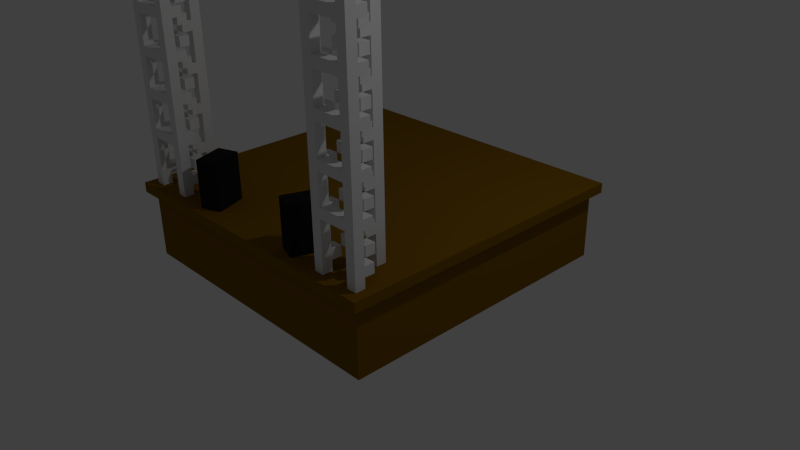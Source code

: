 # Source: VoxelStageFull.blend  (saved by Blender 2.76.0; exported with 4.5.12 LTS)
import bpy
from mathutils import Matrix  # noqa: F401  (used for matrix-valued properties, if any)

bpy.ops.wm.read_factory_settings(use_empty=True)
scene = bpy.context.scene
scene.name = 'Scene'

# ---- collections
col_collection_1 = bpy.data.collections.new('Collection 1'); scene.collection.children.link(col_collection_1)

# ---- materials (node trees are filled in below, after node groups)
mat_default = bpy.data.materials.new('Default')
mat_default.alpha_threshold = 0.0
mat_default.use_transparent_shadow = False
mat_default.roughness = 0.5
mat_default.line_color = (0.0, 0.0, 0.0, 1.0)
mat_stage_rigging = bpy.data.materials.new('Stage_Rigging')
mat_stage_rigging.alpha_threshold = 0.0
mat_stage_rigging.use_transparent_shadow = False
mat_stage_rigging.roughness = 0.5
mat_stage_floor = bpy.data.materials.new('Stage_Floor')
mat_stage_floor.alpha_threshold = 0.0
mat_stage_floor.use_transparent_shadow = False
mat_stage_floor.diffuse_color = (0.2203, 0.1086, 0.005015, 1.0)
mat_stage_floor.roughness = 0.5
mat_stage_amp = bpy.data.materials.new('Stage_Amp')
mat_stage_amp.alpha_threshold = 0.0
mat_stage_amp.use_transparent_shadow = False
mat_stage_amp.diffuse_color = (0.01341, 0.01341, 0.01341, 1.0)
mat_stage_amp.specular_color = (0.0, 0.0, 0.0)
mat_stage_amp.roughness = 0.5

# ---- material node trees

# ---- world
world_world = bpy.data.worlds.new('World'); scene.world = world_world
world_world.color = (0.05088, 0.05088, 0.05088)
world_world.use_sun_shadow = False
world_world.sun_shadow_jitter_overblur = 0.0
world_world.cycles.sampling_method = 'MANUAL'
world_world.cycles.sample_map_resolution = 256

# ---- cameras
cam_camera = bpy.data.cameras.new('Camera')
cam_camera.clip_end = 100.0
cam_camera.lens = 35.0
cam_camera.sensor_width = 32.0
cam_camera.sensor_height = 18.0
cam_camera.ortho_scale = 7.314
cam_camera.dof.focus_distance = 0.0
cam_camera.dof.aperture_fstop = 128.0

# ---- lights
light_lamp = bpy.data.lights.new('Lamp', 'POINT')
light_lamp.transmission_factor = 0.0
light_lamp.cutoff_distance = 30.0
light_lamp.energy = 100.0
light_lamp.shadow_buffer_clip_start = 1.001
light_lamp.shadow_soft_size = 0.1
light_lamp.shadow_maximum_resolution = 0.006
light_lamp.use_absolute_resolution = True
light_lamp.cycles.use_multiple_importance_sampling = False

# ---- meshes
me_cube = bpy.data.meshes.new('Cube')
me_cube.from_pydata([(-2.0, 1.0, 2.0), (-2.0, 1.0, -2.0), (-1.0, 1.0, 2.0), (-1.5, 1.0, 1.375), (-1.375, 1.0, 1.75), (-1.5, 1.0, 1.25), (-1.625, 1.0, 1.375), (-1.25, 1.0, 1.75), (-1.75, 1.0, 1.75), (-1.625, 1.0, 1.25), (-1.25, 1.0, 1.875), (-1.75, 1.0, 1.875), (-1.875, 1.0, 1.75), (-1.375, 1.0, 1.875), (-1.875, 1.0, 1.875), (-1.25, 1.125, 1.75), (-1.5, 1.437, 1.25), (-1.25, 1.25, 1.75), (-1.75, 1.125, 1.75), (-1.25, 1.125, 1.625), (-1.375, 1.125, 1.75), (-1.75, 1.125, 1.625), (-1.875, 1.125, 1.75), (-1.875, 1.125, 1.625), (-1.375, 1.125, 1.625), (-1.25, 1.25, 1.625), (-1.375, 1.25, 1.75), (-1.75, 1.25, 1.75), (-1.875, 1.25, 1.75), (-1.875, 1.25, 1.625), (-1.5, 1.25, 1.5), (-1.75, 1.25, 1.5), (-1.625, 1.25, 1.5), (-1.5, 1.25, 1.625), (-1.375, 1.25, 1.5), (-1.75, 1.25, 1.625), (-1.625, 1.25, 1.625), (-1.375, 1.25, 1.625), (-1.75, 1.375, 1.5), (-1.625, 1.375, 1.5), (-1.5, 1.375, 1.625), (-1.375, 1.375, 1.5), (-1.75, 1.375, 1.625), (-1.625, 1.375, 1.625), (-1.375, 1.375, 1.625), (-1.375, 1.5, 1.625), (-1.625, 1.5, 1.625), (-1.75, 1.5, 1.625), (-1.375, 1.5, 1.5), (-1.5, 1.5, 1.625), (-1.5, 1.5, 1.5), (-1.75, 1.5, 1.5), (-1.5, 1.5, 1.375), (-1.625, 1.5, 1.5), (-1.625, 1.5, 1.375), (-1.625, 1.375, 1.375), (-1.5, 1.375, 1.375), (-1.5, 1.375, 1.5), (-1.625, 1.437, 1.25), (-1.5, 1.625, 1.625), (-1.75, 1.625, 1.5), (-1.5, 1.625, 1.5), (-1.625, 1.625, 1.625), (-1.625, 1.625, 1.5), (-1.375, 1.625, 1.5), (-1.25, 1.625, 1.625), (-1.375, 1.625, 1.75), (-1.75, 1.625, 1.625), (-1.875, 1.625, 1.625), (-1.375, 1.625, 1.625), (-1.25, 1.75, 1.625), (-1.375, 1.75, 1.75), (-1.75, 1.75, 1.625), (-1.875, 1.75, 1.625), (-1.375, 1.75, 1.625), (-1.25, 1.625, 1.75), (-1.875, 1.625, 1.75), (-1.75, 1.625, 1.75), (-1.25, 1.688, 1.875), (-1.75, 1.625, 1.875), (-1.375, 1.625, 1.875), (-1.875, 1.688, 1.875), (-1.5, 1.937, 1.25), (-1.25, 1.75, 1.75), (-1.75, 1.75, 1.875), (-1.375, 1.75, 1.875), (-1.75, 1.75, 1.75), (-1.875, 1.75, 1.75), (-1.5, 1.75, 1.5), (-1.75, 1.75, 1.5), (-1.625, 1.75, 1.5), (-1.5, 1.75, 1.625), (-1.375, 1.75, 1.5), (-1.625, 1.75, 1.625), (-1.75, 1.875, 1.5), (-1.625, 1.875, 1.5), (-1.5, 1.875, 1.625), (-1.375, 1.875, 1.5), (-1.75, 1.875, 1.625), (-1.625, 1.875, 1.625), (-1.375, 1.875, 1.625), (-1.375, 2.0, 1.625), (-1.625, 2.0, 1.625), (-1.75, 2.0, 1.625), (-1.375, 2.0, 1.5), (-1.5, 2.0, 1.625), (-1.5, 2.0, 1.5), (-1.75, 2.0, 1.5), (-1.5, 2.0, 1.375), (-1.625, 2.0, 1.5), (-1.625, 2.0, 1.375), (-1.625, 1.875, 1.375), (-1.5, 1.875, 1.375), (-1.5, 1.875, 1.5), (-1.625, 1.937, 1.25), (-1.5, 2.125, 1.625), (-1.75, 2.125, 1.5), (-1.5, 2.125, 1.5), (-1.625, 2.125, 1.625), (-1.625, 2.125, 1.5), (-1.375, 2.125, 1.5), (-1.25, 2.125, 1.625), (-1.375, 2.125, 1.75), (-1.75, 2.125, 1.625), (-1.875, 2.125, 1.625), (-1.375, 2.125, 1.625), (-1.25, 2.25, 1.625), (-1.25, 2.25, 1.75), (-1.375, 2.25, 1.75), (-1.875, 2.25, 1.625), (-1.375, 2.25, 1.625), (-1.25, 2.125, 1.75), (-1.875, 2.125, 1.75), (-1.75, 2.125, 1.75), (-1.25, 2.188, 1.875), (-1.75, 2.125, 1.875), (-1.375, 2.125, 1.875), (-1.875, 2.188, 1.875), (-1.375, 2.25, 1.875), (-1.625, 2.438, 1.25), (-1.5, 2.438, 1.25), (-1.75, 2.25, 1.875), (-1.75, 2.25, 1.75), (-1.875, 2.25, 1.75), (-1.5, 2.25, 1.5), (-1.75, 2.25, 1.5), (-1.625, 2.25, 1.5), (-1.5, 2.25, 1.625), (-1.375, 2.25, 1.5), (-1.75, 2.25, 1.625), (-1.625, 2.25, 1.625), (-1.75, 2.375, 1.5), (-1.625, 2.375, 1.5), (-1.5, 2.375, 1.625), (-1.375, 2.375, 1.5), (-1.75, 2.375, 1.625), (-1.625, 2.375, 1.625), (-1.375, 2.375, 1.625), (-1.375, 2.5, 1.625), (-1.625, 2.5, 1.625), (-1.75, 2.5, 1.625), (-1.375, 2.5, 1.5), (-1.5, 2.5, 1.625), (-1.5, 2.5, 1.5), (-1.75, 2.5, 1.5), (-1.5, 2.5, 1.375), (-1.625, 2.5, 1.5), (-1.625, 2.5, 1.375), (-1.625, 2.375, 1.375), (-1.5, 2.375, 1.375), (-1.5, 2.375, 1.5), (-1.5, 2.625, 1.625), (-1.75, 2.625, 1.5), (-1.5, 2.625, 1.5), (-1.625, 2.625, 1.625), (-1.625, 2.625, 1.5), (-1.375, 2.625, 1.5), (-1.25, 2.625, 1.625), (-1.375, 2.625, 1.75), (-1.75, 2.625, 1.625), (-1.875, 2.625, 1.625), (-1.375, 2.625, 1.625), (-1.25, 2.75, 1.625), (-1.375, 2.75, 1.75), (-1.75, 2.75, 1.625), (-1.875, 2.75, 1.625), (-1.25, 2.625, 1.75), (-1.875, 2.625, 1.75), (-1.75, 2.625, 1.75), (-1.25, 2.688, 1.875), (-1.75, 2.625, 1.875), (-1.375, 2.625, 1.875), (-1.875, 2.688, 1.875), (-1.75, 2.75, 1.75), (-1.75, 2.75, 1.875), (-1.375, 2.75, 1.875), (-1.5, 2.937, 1.25), (-1.25, 2.75, 1.75), (-1.875, 2.75, 1.75), (-1.5, 2.75, 1.5), (-1.75, 2.75, 1.5), (-1.625, 2.75, 1.5), (-1.5, 2.75, 1.625), (-1.375, 2.75, 1.5), (-1.625, 2.75, 1.625), (-1.375, 2.75, 1.625), (-1.75, 2.875, 1.5), (-1.625, 2.875, 1.5), (-1.5, 2.875, 1.625), (-1.375, 2.875, 1.5), (-1.75, 2.875, 1.625), (-1.625, 2.875, 1.625), (-1.375, 2.875, 1.625), (-1.375, 3.0, 1.625), (-1.625, 3.0, 1.625), (-1.75, 3.0, 1.625), (-1.375, 3.0, 1.5), (-1.5, 3.0, 1.625), (-1.5, 3.0, 1.5), (-1.75, 3.0, 1.5), (-1.5, 3.0, 1.375), (-1.625, 3.0, 1.5), (-1.625, 3.0, 1.375), (-1.625, 2.875, 1.375), (-1.5, 2.875, 1.375), (-1.5, 2.875, 1.5), (-1.625, 2.937, 1.25), (-1.5, 3.125, 1.625), (-1.75, 3.125, 1.5), (-1.5, 3.125, 1.5), (-1.625, 3.125, 1.625), (-1.625, 3.125, 1.5), (-1.375, 3.125, 1.5), (-1.25, 3.125, 1.625), (-1.375, 3.125, 1.75), (-1.75, 3.125, 1.625), (-1.875, 3.125, 1.625), (-1.375, 3.125, 1.625), (-1.25, 3.25, 1.625), (-1.25, 3.25, 1.75), (-1.375, 3.25, 1.75), (-1.75, 3.25, 1.625), (-1.875, 3.25, 1.75), (-1.875, 3.25, 1.625), (-1.375, 3.25, 1.625), (-1.25, 3.125, 1.75), (-1.875, 3.125, 1.75), (-1.75, 3.125, 1.75), (-1.25, 3.188, 1.875), (-1.75, 3.125, 1.875), (-1.375, 3.125, 1.875), (-1.875, 3.188, 1.875), (-1.375, 3.25, 1.875), (-1.5, 3.437, 1.25), (-1.75, 3.25, 1.875), (-1.75, 3.25, 1.75), (-1.5, 3.25, 1.5), (-1.75, 3.25, 1.5), (-1.625, 3.25, 1.5), (-1.5, 3.25, 1.625), (-1.375, 3.25, 1.5), (-1.625, 3.25, 1.625), (-1.75, 3.375, 1.5), (-1.625, 3.375, 1.5), (-1.5, 3.375, 1.625), (-1.375, 3.375, 1.5), (-1.75, 3.375, 1.625), (-1.625, 3.375, 1.625), (-1.375, 3.375, 1.625), (-1.375, 3.5, 1.625), (-1.625, 3.5, 1.625), (-1.75, 3.5, 1.625), (-1.375, 3.5, 1.5), (-1.5, 3.5, 1.625), (-1.5, 3.5, 1.5), (-1.75, 3.5, 1.5), (-1.5, 3.5, 1.375), (-1.625, 3.5, 1.5), (-1.625, 3.5, 1.375), (-1.625, 3.375, 1.375), (-1.5, 3.375, 1.375), (-1.5, 3.375, 1.5), (-1.625, 3.437, 1.25), (-1.5, 3.625, 1.625), (-1.75, 3.625, 1.5), (-1.5, 3.625, 1.5), (-1.625, 3.625, 1.625), (-1.625, 3.625, 1.5), (-1.375, 3.625, 1.5), (-1.25, 3.625, 1.625), (-1.375, 3.625, 1.75), (-1.75, 3.625, 1.625), (-1.875, 3.625, 1.625), (-1.375, 3.625, 1.625), (-1.25, 3.75, 1.625), (-1.875, 3.75, 1.75), (-1.875, 3.75, 1.625), (-1.25, 3.625, 1.75), (-1.875, 3.625, 1.75), (-1.75, 3.625, 1.75), (-1.25, 3.688, 1.875), (-1.75, 3.625, 1.875), (-1.375, 3.625, 1.875), (-1.875, 3.688, 1.875), (-1.75, 3.75, 1.75), (-1.5, 3.937, 1.25), (-1.25, 3.75, 1.75), (-1.75, 3.75, 1.875), (-1.375, 3.75, 1.875), (-1.375, 3.75, 1.75), (-1.5, 3.75, 1.5), (-1.75, 3.75, 1.5), (-1.625, 3.75, 1.5), (-1.5, 3.75, 1.625), (-1.375, 3.75, 1.5), (-1.75, 3.75, 1.625), (-1.625, 3.75, 1.625), (-1.375, 3.75, 1.625), (-1.75, 3.875, 1.5), (-1.625, 3.875, 1.5), (-1.5, 3.875, 1.625), (-1.375, 3.875, 1.5), (-1.75, 3.875, 1.625), (-1.625, 3.875, 1.625), (-1.375, 3.875, 1.625), (-1.375, 4.0, 1.625), (-1.625, 4.0, 1.625), (-1.75, 4.0, 1.625), (-1.375, 4.0, 1.5), (-1.5, 4.0, 1.625), (-1.5, 4.0, 1.5), (-1.75, 4.0, 1.5), (-1.5, 4.0, 1.375), (-1.625, 4.0, 1.5), (-1.625, 4.0, 1.375), (-1.625, 3.875, 1.375), (-1.5, 3.875, 1.375), (-1.5, 3.875, 1.5), (-1.625, 3.937, 1.25), (-1.5, 4.125, 1.625), (-1.75, 4.125, 1.5), (-1.5, 4.125, 1.5), (-1.625, 4.125, 1.625), (-1.625, 4.125, 1.5), (-1.375, 4.125, 1.5), (-1.25, 4.125, 1.625), (-1.375, 4.125, 1.75), (-1.75, 4.125, 1.625), (-1.875, 4.125, 1.625), (-1.375, 4.125, 1.625), (-1.25, 4.25, 1.625), (-1.375, 4.25, 1.75), (-1.75, 4.25, 1.625), (-1.875, 4.25, 1.625), (-1.25, 4.125, 1.75), (-1.875, 4.125, 1.75), (-1.75, 4.125, 1.75), (-1.25, 4.188, 1.875), (-1.75, 4.125, 1.875), (-1.375, 4.125, 1.875), (-1.875, 4.188, 1.875), (-1.5, 4.438, 1.25), (-1.25, 4.25, 1.75), (-1.75, 4.25, 1.875), (-1.375, 4.25, 1.875), (-1.75, 4.25, 1.75), (-1.875, 4.25, 1.75), (-1.5, 4.25, 1.5), (-1.75, 4.25, 1.5), (-1.625, 4.25, 1.5), (-1.5, 4.25, 1.625), (-1.375, 4.25, 1.5), (-1.625, 4.25, 1.625), (-1.375, 4.25, 1.625), (-1.75, 4.375, 1.5), (-1.625, 4.375, 1.5), (-1.5, 4.375, 1.625), (-1.375, 4.375, 1.5), (-1.75, 4.375, 1.625), (-1.625, 4.375, 1.625), (-1.375, 4.375, 1.625), (-1.375, 4.5, 1.625), (-1.625, 4.5, 1.625), (-1.75, 4.5, 1.625), (-1.375, 4.5, 1.5), (-1.5, 4.5, 1.625), (-1.5, 4.5, 1.5), (-1.75, 4.5, 1.5), (-1.5, 4.5, 1.375), (-1.625, 4.5, 1.5), (-1.625, 4.5, 1.375), (-1.625, 4.375, 1.375), (-1.5, 4.375, 1.375), (-1.5, 4.375, 1.5), (-1.625, 4.438, 1.25), (-1.5, 4.625, 1.625), (-1.75, 4.625, 1.5), (-1.5, 4.625, 1.5), (-1.625, 4.625, 1.625), (-1.625, 4.625, 1.5), (-1.375, 4.625, 1.5), (-1.25, 4.625, 1.625), (-1.375, 4.625, 1.75), (-1.75, 4.625, 1.625), (-1.875, 4.625, 1.625), (-1.375, 4.625, 1.625), (-1.25, 4.75, 1.625), (-1.375, 4.75, 1.75), (-1.875, 4.75, 1.625), (-1.25, 4.625, 1.75), (-1.875, 4.625, 1.75), (-1.75, 4.625, 1.75), (-1.25, 4.687, 1.875), (-1.75, 4.625, 1.875), (-1.375, 4.625, 1.875), (-1.875, 4.687, 1.875), (-1.75, 4.75, 1.75), (-1.75, 4.75, 1.875), (-1.5, 4.938, 1.25), (-1.25, 4.75, 1.75), (-1.375, 4.75, 1.875), (-1.875, 4.75, 1.75), (-1.5, 4.75, 1.5), (-1.75, 4.75, 1.5), (-1.625, 4.75, 1.5), (-1.5, 4.75, 1.625), (-1.375, 4.75, 1.5), (-1.75, 4.75, 1.625), (-1.625, 4.75, 1.625), (-1.375, 4.75, 1.625), (-1.75, 4.875, 1.5), (-1.625, 4.875, 1.5), (-1.5, 4.875, 1.625), (-1.375, 4.875, 1.5), (-1.75, 4.875, 1.625), (-1.625, 4.875, 1.625), (-1.375, 4.875, 1.625), (-1.375, 5.0, 1.625), (-1.625, 5.0, 1.625), (-1.75, 5.0, 1.625), (-1.375, 5.0, 1.5), (-1.5, 5.0, 1.625), (-1.5, 5.0, 1.5), (-1.75, 5.0, 1.5), (-1.5, 5.0, 1.375), (-1.625, 5.0, 1.5), (-1.625, 5.0, 1.375), (-1.625, 4.875, 1.375), (-1.5, 4.875, 1.375), (-1.5, 4.875, 1.5), (-1.625, 4.938, 1.25), (-1.5, 5.125, 1.625), (-1.75, 5.125, 1.5), (-1.5, 5.125, 1.5), (-1.625, 5.125, 1.625), (-1.625, 5.125, 1.5), (-1.375, 5.125, 1.5), (-1.25, 5.125, 1.625), (-1.375, 5.125, 1.75), (-1.75, 5.125, 1.625), (-1.875, 5.125, 1.625), (-1.375, 5.125, 1.625), (-1.25, 5.25, 1.625), (-1.75, 5.25, 1.625), (-1.875, 5.25, 1.75), (-1.875, 5.25, 1.625), (-1.375, 5.25, 1.625), (-1.25, 5.125, 1.75), (-1.875, 5.125, 1.75), (-1.75, 5.125, 1.75), (-1.25, 5.188, 1.875), (-1.75, 5.125, 1.875), (-1.375, 5.125, 1.875), (-1.875, 5.188, 1.875), (-1.75, 5.25, 1.75), (-1.375, 5.25, 1.875), (-1.5, 5.438, 1.25), (-1.25, 5.25, 1.75), (-1.75, 5.25, 1.875), (-1.375, 5.25, 1.75), (-1.5, 5.25, 1.5), (-1.75, 5.25, 1.5), (-1.625, 5.25, 1.5), (-1.5, 5.25, 1.625), (-1.375, 5.25, 1.5), (-1.625, 5.25, 1.625), (-1.75, 5.375, 1.5), (-1.625, 5.375, 1.5), (-1.5, 5.375, 1.625), (-1.375, 5.375, 1.5), (-1.75, 5.375, 1.625), (-1.625, 5.375, 1.625), (-1.375, 5.375, 1.625), (-1.375, 5.5, 1.625), (-1.625, 5.5, 1.625), (-1.75, 5.5, 1.625), (-1.375, 5.5, 1.5), (-1.5, 5.5, 1.625), (-1.5, 5.5, 1.5), (-1.75, 5.5, 1.5), (-1.5, 5.5, 1.375), (-1.625, 5.5, 1.5), (-1.625, 5.5, 1.375), (-1.625, 5.375, 1.375), (-1.5, 5.375, 1.375), (-1.5, 5.375, 1.5), (-1.625, 5.438, 1.25), (-1.5, 5.625, 1.625), (-1.75, 5.625, 1.5), (-1.5, 5.625, 1.5), (-1.625, 5.625, 1.625), (-1.625, 5.625, 1.5), (-1.375, 5.625, 1.5), (-1.25, 5.625, 1.625), (-1.375, 5.625, 1.75), (-1.75, 5.625, 1.625), (-1.875, 5.625, 1.625), (-1.375, 5.625, 1.625), (-1.25, 5.75, 1.625), (-1.375, 5.75, 1.75), (-1.875, 5.75, 1.75), (-1.875, 5.75, 1.625), (-1.25, 5.625, 1.75), (-1.875, 5.625, 1.75), (-1.75, 5.625, 1.75), (-1.25, 5.687, 1.875), (-1.75, 5.625, 1.875), (-1.375, 5.625, 1.875), (-1.875, 5.687, 1.875), (-1.5, 5.938, 1.25), (-1.25, 5.75, 1.75), (-1.75, 5.75, 1.875), (-1.375, 5.75, 1.875), (-1.75, 5.75, 1.75), (-1.5, 5.75, 1.5), (-1.75, 5.75, 1.5), (-1.625, 5.75, 1.5), (-1.5, 5.75, 1.625), (-1.375, 5.75, 1.5), (-1.75, 5.75, 1.625), (-1.625, 5.75, 1.625), (-1.375, 5.75, 1.625), (-1.75, 5.875, 1.5), (-1.625, 5.875, 1.5), (-1.5, 5.875, 1.625), (-1.375, 5.875, 1.5), (-1.75, 5.875, 1.625), (-1.625, 5.875, 1.625), (-1.375, 5.875, 1.625), (-1.375, 6.0, 1.625), (-1.625, 6.0, 1.625), (-1.75, 6.0, 1.625), (-1.375, 6.0, 1.5), (-1.5, 6.0, 1.625), (-1.5, 6.0, 1.5), (-1.75, 6.0, 1.5), (-1.5, 6.0, 1.375), (-1.625, 6.0, 1.5), (-1.625, 6.0, 1.375), (-1.625, 5.875, 1.375), (-1.5, 5.875, 1.375), (-1.5, 5.875, 1.5), (-1.625, 5.938, 1.25), (-1.5, 6.125, 1.625), (-1.75, 6.125, 1.5), (-1.5, 6.125, 1.5), (-1.625, 6.125, 1.625), (-1.625, 6.125, 1.5), (-1.375, 6.125, 1.5), (-1.25, 6.125, 1.625), (-1.375, 6.125, 1.75), (-1.75, 6.125, 1.625), (-1.875, 6.125, 1.625), (-1.375, 6.125, 1.625), (-1.25, 6.25, 1.625), (-1.25, 6.25, 1.75), (-1.875, 6.25, 1.75), (-1.875, 6.25, 1.625), (-1.25, 6.125, 1.75), (-1.875, 6.125, 1.75), (-1.75, 6.125, 1.75), (-1.25, 6.188, 1.875), (-1.75, 6.125, 1.875), (-1.375, 6.125, 1.875), (-1.875, 6.188, 1.875), (-1.75, 6.25, 1.875), (-1.5, 6.438, 1.25), (-1.375, 6.25, 1.875), (-1.375, 6.25, 1.75), (-1.75, 6.25, 1.75), (-1.5, 6.25, 1.5), (-1.75, 6.25, 1.5), (-1.625, 6.25, 1.5), (-1.5, 6.25, 1.625), (-1.375, 6.25, 1.5), (-1.75, 6.25, 1.625), (-1.625, 6.25, 1.625), (-1.375, 6.25, 1.625), (-1.75, 6.375, 1.5), (-1.625, 6.375, 1.5), (-1.5, 6.375, 1.625), (-1.375, 6.375, 1.5), (-1.75, 6.375, 1.625), (-1.625, 6.375, 1.625), (-1.375, 6.375, 1.625), (-1.375, 6.5, 1.625), (-1.625, 6.5, 1.625), (-1.75, 6.5, 1.625), (-1.375, 6.5, 1.5), (-1.5, 6.5, 1.625), (-1.5, 6.5, 1.5), (-1.75, 6.5, 1.5), (-1.5, 6.5, 1.375), (-1.625, 6.5, 1.5), (-1.625, 6.5, 1.375), (-1.625, 6.375, 1.375), (-1.5, 6.375, 1.375), (-1.5, 6.375, 1.5), (-1.625, 6.438, 1.25), (-1.625, 6.625, 1.625), (-1.25, 6.625, 1.5), (-1.375, 6.625, 1.75), (-1.75, 6.625, 1.625), (-1.875, 6.625, 1.5), (-1.25, 6.75, 1.5), (-1.25, 6.75, 1.75), (-1.875, 6.75, 1.875), (-1.875, 6.75, 1.5), (-1.375, 6.75, 1.5), (-1.25, 6.625, 1.75), (-1.875, 6.625, 1.75), (-1.75, 6.625, 1.75), (-1.25, 6.625, 1.875), (-1.75, 6.625, 1.875), (-1.375, 6.625, 1.875), (-1.875, 6.625, 1.875), (-1.25, 6.75, 1.875), (-1.625, 6.625, 1.25), (-1.5, 6.625, 1.25), (-1.375, 6.75, 1.75), (-1.75, 6.75, 1.5), (-1.625, 6.625, 1.5), (-1.75, 6.75, 1.625), (-1.625, 6.75, 1.25), (-1.5, 6.75, 1.25), (-1.5, 6.625, 1.625), (-1.375, 6.625, 1.625), (-1.5, 6.75, 1.5), (-1.5, 6.75, 1.375), (-1.75, 6.75, 1.375), (-1.625, 6.75, 1.375), (-1.375, 6.75, 1.375), (-1.5, 6.625, 1.375), (-1.5, 6.625, 1.5), (-1.75, 6.625, 1.375), (-1.75, 6.625, 1.5), (-1.375, 6.625, 1.5), (-1.625, 6.625, 1.375), (-1.375, 6.625, 1.375), (-1.75, 6.75, 1.25), (-1.75, 6.625, 1.25), (-1.625, 6.625, 1.75), (-1.625, 6.625, 1.875), (-1.375, 7.25, 1.5), (-1.5, 6.625, 1.75), (-1.5, 6.625, 1.875), (-1.625, 6.875, 1.25), (-1.625, 6.75, 1.875), (-1.625, 6.875, 1.875), (-1.5, 6.875, 1.25), (-1.5, 6.75, 1.75), (-1.5, 6.75, 1.875), (-1.5, 6.875, 1.875), (-1.5, 7.0, 1.75), (-1.5, 7.0, 1.375), (-1.5, 6.875, 1.75), (-1.5, 6.875, 1.375), (-1.375, 7.0, 1.75), (-1.375, 7.0, 1.625), (-1.375, 6.875, 1.5), (-1.375, 7.0, 1.375), (-1.375, 6.875, 1.75), (-1.375, 6.875, 1.625), (-1.375, 6.875, 1.375), (-1.25, 6.875, 1.375), (-1.25, 6.875, 1.625), (-1.25, 6.875, 1.75), (-1.25, 7.0, 1.375), (-1.25, 6.875, 1.5), (-1.25, 7.0, 1.5), (-1.25, 7.0, 1.75), (-1.25, 7.125, 1.5), (-1.25, 7.0, 1.625), (-1.25, 7.125, 1.625), (-1.375, 7.125, 1.625), (-1.375, 7.125, 1.5), (-1.375, 7.0, 1.5), (-1.375, 7.25, 1.625), (-1.125, 6.875, 1.5), (-1.125, 7.0, 1.75), (-1.125, 7.0, 1.5), (-1.125, 6.875, 1.625), (-1.125, 7.0, 1.625), (-1.125, 7.0, 1.375), (-1.125, 6.875, 1.25), (-1.125, 6.75, 1.375), (-1.125, 6.875, 1.75), (-1.125, 6.875, 1.875), (-1.125, 6.875, 1.375), (-1.0, 6.875, 1.25), (-1.0, 6.75, 1.375), (-1.0, 6.875, 1.75), (-1.0, 6.875, 1.875), (-1.0, 6.875, 1.375), (-1.125, 6.75, 1.25), (-1.125, 6.75, 1.875), (-1.125, 6.75, 1.75), (-1.062, 6.625, 1.25), (-1.125, 6.625, 1.75), (-1.125, 6.625, 1.375), (-1.062, 6.625, 1.875), (-0.8125, 7.25, 1.625), (-0.8125, 7.25, 1.5), (-0.875, 7.125, 1.5), (-0.875, 7.125, 1.625), (-1.5, 7.125, 1.5), (-1.5, 7.125, 1.625), (-1.0, 6.75, 1.25), (-1.0, 6.625, 1.75), (-1.0, 6.625, 1.375), (-1.0, 6.75, 1.75), (-1.0, 6.75, 1.875), (-1.0, 7.0, 1.5), (-1.0, 7.0, 1.75), (-1.0, 7.0, 1.625), (-1.0, 6.875, 1.5), (-1.0, 7.0, 1.375), (-1.0, 6.875, 1.625), (-0.875, 7.0, 1.75), (-0.875, 7.0, 1.625), (-0.875, 6.875, 1.5), (-0.875, 7.0, 1.375), (-0.875, 6.875, 1.75), (-0.875, 6.875, 1.625), (-0.875, 6.875, 1.375), (-0.75, 6.875, 1.375), (-0.75, 6.875, 1.625), (-0.75, 6.875, 1.75), (-0.75, 7.0, 1.375), (-0.75, 6.875, 1.5), (-0.75, 7.0, 1.5), (-0.75, 7.0, 1.75), (-0.75, 7.125, 1.5), (-0.75, 7.0, 1.625), (-0.75, 7.125, 1.625), (-0.875, 7.0, 1.5), (-0.625, 6.875, 1.5), (-0.625, 7.0, 1.75), (-0.625, 7.0, 1.5), (-0.625, 6.875, 1.625), (-0.625, 7.0, 1.625), (-0.625, 7.0, 1.375), (-0.625, 6.875, 1.25), (-0.625, 6.75, 1.375), (-0.625, 6.875, 1.75), (-0.625, 6.875, 1.875), (-0.625, 6.875, 1.375), (-0.5, 6.875, 1.25), (-0.5, 6.75, 1.25), (-0.5, 6.75, 1.375), (-0.5, 6.875, 1.875), (-0.5, 6.875, 1.375), (-0.625, 6.75, 1.25), (-0.625, 6.75, 1.875), (-0.625, 6.75, 1.75), (-0.5625, 6.625, 1.25), (-0.625, 6.625, 1.75), (-0.625, 6.625, 1.375), (-0.5625, 6.625, 1.875), (-0.5, 6.625, 1.375), (-0.3125, 7.25, 1.5), (-0.5, 6.625, 1.75), (-0.5, 6.75, 1.75), (-0.5, 6.75, 1.875), (-0.5, 7.0, 1.5), (-0.5, 7.0, 1.75), (-0.5, 7.0, 1.625), (-0.5, 6.875, 1.5), (-0.5, 7.0, 1.375), (-0.5, 6.875, 1.75), (-0.5, 6.875, 1.625), (-0.375, 7.0, 1.75), (-0.375, 7.0, 1.625), (-0.375, 6.875, 1.5), (-0.375, 7.0, 1.375), (-0.375, 6.875, 1.75), (-0.375, 6.875, 1.625), (-0.375, 6.875, 1.375), (-0.25, 6.875, 1.375), (-0.25, 6.875, 1.625), (-0.25, 6.875, 1.75), (-0.25, 7.0, 1.375), (-0.25, 6.875, 1.5), (-0.25, 7.0, 1.5), (-0.25, 7.0, 1.75), (-0.25, 7.125, 1.5), (-0.25, 7.0, 1.625), (-0.25, 7.125, 1.625), (-0.375, 7.125, 1.625), (-0.375, 7.125, 1.5), (-0.375, 7.0, 1.5), (-0.3125, 7.25, 1.625), (-0.125, 6.875, 1.5), (-0.125, 7.0, 1.75), (-0.125, 7.0, 1.5), (-0.125, 6.875, 1.625), (-0.125, 7.0, 1.625), (-0.125, 7.0, 1.375), (-0.125, 6.875, 1.25), (-0.125, 6.75, 1.375), (-0.125, 6.875, 1.75), (-0.125, 6.875, 1.875), (-0.125, 6.875, 1.375), (6.457e-06, 6.875, 1.25), (6.457e-06, 6.75, 1.375), (6.457e-06, 6.875, 1.75), (6.457e-06, 6.875, 1.875), (-0.125, 6.75, 1.25), (-0.125, 6.75, 1.875), (-0.125, 6.75, 1.75), (6.457e-06, 6.625, 1.25), (-0.125, 6.625, 1.75), (-0.125, 6.625, 1.375), (6.457e-06, 6.625, 1.875), (-0.03077, 6.75, 1.75), (6.457e-06, 6.625, 1.75), (6.457e-06, 6.625, 1.375), (6.457e-06, 7.25, 1.5), (6.457e-06, 6.75, 1.25), (6.457e-06, 6.75, 1.875), (6.457e-06, 6.875, 1.375), (6.457e-06, 7.125, 1.625), (6.457e-06, 7.125, 1.5), (6.457e-06, 7.25, 1.625), (-1.75, 6.75, 1.75), (-1.625, 6.75, 1.75), (-1.625, 6.75, 1.625), (-1.75, 6.875, 1.625), (-1.75, 6.875, 1.75), (-1.625, 6.875, 1.75), (-1.625, 6.875, 1.625), (-1.5, 6.875, 1.625), (-1.5, 6.875, 1.5), (-1.625, 7.0, 1.625), (-1.5, 7.0, 1.625), (-1.625, 7.0, 1.5), (-1.5, 7.0, 1.5), (-1.75, 6.875, 1.5), (-1.625, 6.875, 1.5), (-1.75, 6.875, 1.375), (-1.625, 6.875, 1.375), (-2.0, 0.8731, -2.0), (-2.0, 0.8731, 2.0), (-1.9, -7.153e-07, -1.9), (-1.9, 1.192e-06, 1.9), (-1.9, 0.8731, -1.9), (-1.9, 0.8731, 1.9), (-0.9996, 1.0, 1.501), (-0.8566, 1.6, 1.894), (-0.8566, 1.0, 1.894), (-0.9996, 1.6, 1.501), (-0.5975, 1.0, 1.8), (-0.5975, 1.6, 1.8), (-0.7404, 1.0, 1.407), (-0.7404, 1.6, 1.407), (2.0, 1.0, 2.0), (2.0, 1.0, -2.0), (6.457e-06, 1.0, -2.0), (6.457e-06, 1.0, 2.0), (6.457e-06, -7.153e-07, -1.9), (1.0, 1.0, 2.0), (1.5, 1.0, 1.375), (1.375, 1.0, 1.75), (1.5, 1.0, 1.25), (1.625, 1.0, 1.375), (1.25, 1.0, 1.75), (1.75, 1.0, 1.75), (1.625, 1.0, 1.25), (1.25, 1.0, 1.875), (1.75, 1.0, 1.875), (1.875, 1.0, 1.75), (1.375, 1.0, 1.875), (1.875, 1.0, 1.875), (1.25, 1.125, 1.75), (1.5, 1.437, 1.25), (1.25, 1.25, 1.75), (1.75, 1.125, 1.75), (1.25, 1.125, 1.625), (1.375, 1.125, 1.75), (1.75, 1.125, 1.625), (1.875, 1.125, 1.75), (1.875, 1.125, 1.625), (1.375, 1.125, 1.625), (1.25, 1.25, 1.625), (1.375, 1.25, 1.75), (1.75, 1.25, 1.75), (1.875, 1.25, 1.75), (1.875, 1.25, 1.625), (1.5, 1.25, 1.5), (1.75, 1.25, 1.5), (1.625, 1.25, 1.5), (1.5, 1.25, 1.625), (1.375, 1.25, 1.5), (1.75, 1.25, 1.625), (1.625, 1.25, 1.625), (1.375, 1.25, 1.625), (1.75, 1.375, 1.5), (1.625, 1.375, 1.5), (1.5, 1.375, 1.625), (1.375, 1.375, 1.5), (1.75, 1.375, 1.625), (1.625, 1.375, 1.625), (1.375, 1.375, 1.625), (1.375, 1.5, 1.625), (1.625, 1.5, 1.625), (1.75, 1.5, 1.625), (1.375, 1.5, 1.5), (1.5, 1.5, 1.625), (1.5, 1.5, 1.5), (1.75, 1.5, 1.5), (1.5, 1.5, 1.375), (1.625, 1.5, 1.5), (1.625, 1.5, 1.375), (1.625, 1.375, 1.375), (1.5, 1.375, 1.375), (1.5, 1.375, 1.5), (1.625, 1.437, 1.25), (1.5, 1.625, 1.625), (1.75, 1.625, 1.5), (1.5, 1.625, 1.5), (1.625, 1.625, 1.625), (1.625, 1.625, 1.5), (1.375, 1.625, 1.5), (1.25, 1.625, 1.625), (1.375, 1.625, 1.75), (1.75, 1.625, 1.625), (1.875, 1.625, 1.625), (1.375, 1.625, 1.625), (1.25, 1.75, 1.625), (1.375, 1.75, 1.75), (1.75, 1.75, 1.625), (1.875, 1.75, 1.625), (1.375, 1.75, 1.625), (1.25, 1.625, 1.75), (1.875, 1.625, 1.75), (1.75, 1.625, 1.75), (1.25, 1.688, 1.875), (1.75, 1.625, 1.875), (1.375, 1.625, 1.875), (1.875, 1.688, 1.875), (1.5, 1.937, 1.25), (1.25, 1.75, 1.75), (1.75, 1.75, 1.875), (1.375, 1.75, 1.875), (1.75, 1.75, 1.75), (1.875, 1.75, 1.75), (1.5, 1.75, 1.5), (1.75, 1.75, 1.5), (1.625, 1.75, 1.5), (1.5, 1.75, 1.625), (1.375, 1.75, 1.5), (1.625, 1.75, 1.625), (1.75, 1.875, 1.5), (1.625, 1.875, 1.5), (1.5, 1.875, 1.625), (1.375, 1.875, 1.5), (1.75, 1.875, 1.625), (1.625, 1.875, 1.625), (1.375, 1.875, 1.625), (1.375, 2.0, 1.625), (1.625, 2.0, 1.625), (1.75, 2.0, 1.625), (1.375, 2.0, 1.5), (1.5, 2.0, 1.625), (1.5, 2.0, 1.5), (1.75, 2.0, 1.5), (1.5, 2.0, 1.375), (1.625, 2.0, 1.5), (1.625, 2.0, 1.375), (1.625, 1.875, 1.375), (1.5, 1.875, 1.375), (1.5, 1.875, 1.5), (1.625, 1.937, 1.25), (1.5, 2.125, 1.625), (1.75, 2.125, 1.5), (1.5, 2.125, 1.5), (1.625, 2.125, 1.625), (1.625, 2.125, 1.5), (1.375, 2.125, 1.5), (1.25, 2.125, 1.625), (1.375, 2.125, 1.75), (1.75, 2.125, 1.625), (1.875, 2.125, 1.625), (1.375, 2.125, 1.625), (1.25, 2.25, 1.625), (1.25, 2.25, 1.75), (1.375, 2.25, 1.75), (1.875, 2.25, 1.625), (1.375, 2.25, 1.625), (1.25, 2.125, 1.75), (1.875, 2.125, 1.75), (1.75, 2.125, 1.75), (1.25, 2.188, 1.875), (1.75, 2.125, 1.875), (1.375, 2.125, 1.875), (1.875, 2.188, 1.875), (1.375, 2.25, 1.875), (1.625, 2.438, 1.25), (1.5, 2.438, 1.25), (1.75, 2.25, 1.875), (1.75, 2.25, 1.75), (1.875, 2.25, 1.75), (1.5, 2.25, 1.5), (1.75, 2.25, 1.5), (1.625, 2.25, 1.5), (1.5, 2.25, 1.625), (1.375, 2.25, 1.5), (1.75, 2.25, 1.625), (1.625, 2.25, 1.625), (1.75, 2.375, 1.5), (1.625, 2.375, 1.5), (1.5, 2.375, 1.625), (1.375, 2.375, 1.5), (1.75, 2.375, 1.625), (1.625, 2.375, 1.625), (1.375, 2.375, 1.625), (1.375, 2.5, 1.625), (1.625, 2.5, 1.625), (1.75, 2.5, 1.625), (1.375, 2.5, 1.5), (1.5, 2.5, 1.625), (1.5, 2.5, 1.5), (1.75, 2.5, 1.5), (1.5, 2.5, 1.375), (1.625, 2.5, 1.5), (1.625, 2.5, 1.375), (1.625, 2.375, 1.375), (1.5, 2.375, 1.375), (1.5, 2.375, 1.5), (1.5, 2.625, 1.625), (1.75, 2.625, 1.5), (1.5, 2.625, 1.5), (1.625, 2.625, 1.625), (1.625, 2.625, 1.5), (1.375, 2.625, 1.5), (1.25, 2.625, 1.625), (1.375, 2.625, 1.75), (1.75, 2.625, 1.625), (1.875, 2.625, 1.625), (1.375, 2.625, 1.625), (1.25, 2.75, 1.625), (1.375, 2.75, 1.75), (1.75, 2.75, 1.625), (1.875, 2.75, 1.625), (1.25, 2.625, 1.75), (1.875, 2.625, 1.75), (1.75, 2.625, 1.75), (1.25, 2.688, 1.875), (1.75, 2.625, 1.875), (1.375, 2.625, 1.875), (1.875, 2.688, 1.875), (1.75, 2.75, 1.75), (1.75, 2.75, 1.875), (1.375, 2.75, 1.875), (1.5, 2.937, 1.25), (1.25, 2.75, 1.75), (1.875, 2.75, 1.75), (1.5, 2.75, 1.5), (1.75, 2.75, 1.5), (1.625, 2.75, 1.5), (1.5, 2.75, 1.625), (1.375, 2.75, 1.5), (1.625, 2.75, 1.625), (1.375, 2.75, 1.625), (1.75, 2.875, 1.5), (1.625, 2.875, 1.5), (1.5, 2.875, 1.625), (1.375, 2.875, 1.5), (1.75, 2.875, 1.625), (1.625, 2.875, 1.625), (1.375, 2.875, 1.625), (1.375, 3.0, 1.625), (1.625, 3.0, 1.625), (1.75, 3.0, 1.625), (1.375, 3.0, 1.5), (1.5, 3.0, 1.625), (1.5, 3.0, 1.5), (1.75, 3.0, 1.5), (1.5, 3.0, 1.375), (1.625, 3.0, 1.5), (1.625, 3.0, 1.375), (1.625, 2.875, 1.375), (1.5, 2.875, 1.375), (1.5, 2.875, 1.5), (1.625, 2.937, 1.25), (1.5, 3.125, 1.625), (1.75, 3.125, 1.5), (1.5, 3.125, 1.5), (1.625, 3.125, 1.625), (1.625, 3.125, 1.5), (1.375, 3.125, 1.5), (1.25, 3.125, 1.625), (1.375, 3.125, 1.75), (1.75, 3.125, 1.625), (1.875, 3.125, 1.625), (1.375, 3.125, 1.625), (1.25, 3.25, 1.625), (1.25, 3.25, 1.75), (1.375, 3.25, 1.75), (1.75, 3.25, 1.625), (1.875, 3.25, 1.75), (1.875, 3.25, 1.625), (1.375, 3.25, 1.625), (1.25, 3.125, 1.75), (1.875, 3.125, 1.75), (1.75, 3.125, 1.75), (1.25, 3.188, 1.875), (1.75, 3.125, 1.875), (1.375, 3.125, 1.875), (1.875, 3.188, 1.875), (1.375, 3.25, 1.875), (1.5, 3.437, 1.25), (1.75, 3.25, 1.875), (1.75, 3.25, 1.75), (1.5, 3.25, 1.5), (1.75, 3.25, 1.5), (1.625, 3.25, 1.5), (1.5, 3.25, 1.625), (1.375, 3.25, 1.5), (1.625, 3.25, 1.625), (1.75, 3.375, 1.5), (1.625, 3.375, 1.5), (1.5, 3.375, 1.625), (1.375, 3.375, 1.5), (1.75, 3.375, 1.625), (1.625, 3.375, 1.625), (1.375, 3.375, 1.625), (1.375, 3.5, 1.625), (1.625, 3.5, 1.625), (1.75, 3.5, 1.625), (1.375, 3.5, 1.5), (1.5, 3.5, 1.625), (1.5, 3.5, 1.5), (1.75, 3.5, 1.5), (1.5, 3.5, 1.375), (1.625, 3.5, 1.5), (1.625, 3.5, 1.375), (1.625, 3.375, 1.375), (1.5, 3.375, 1.375), (1.5, 3.375, 1.5), (1.625, 3.437, 1.25), (1.5, 3.625, 1.625), (1.75, 3.625, 1.5), (1.5, 3.625, 1.5), (1.625, 3.625, 1.625), (1.625, 3.625, 1.5), (1.375, 3.625, 1.5), (1.25, 3.625, 1.625), (1.375, 3.625, 1.75), (1.75, 3.625, 1.625), (1.875, 3.625, 1.625), (1.375, 3.625, 1.625), (1.25, 3.75, 1.625), (1.875, 3.75, 1.75), (1.875, 3.75, 1.625), (1.25, 3.625, 1.75), (1.875, 3.625, 1.75), (1.75, 3.625, 1.75), (1.25, 3.688, 1.875), (1.75, 3.625, 1.875), (1.375, 3.625, 1.875), (1.875, 3.688, 1.875), (1.75, 3.75, 1.75), (1.5, 3.937, 1.25), (1.25, 3.75, 1.75), (1.75, 3.75, 1.875), (1.375, 3.75, 1.875), (1.375, 3.75, 1.75), (1.5, 3.75, 1.5), (1.75, 3.75, 1.5), (1.625, 3.75, 1.5), (1.5, 3.75, 1.625), (1.375, 3.75, 1.5), (1.75, 3.75, 1.625), (1.625, 3.75, 1.625), (1.375, 3.75, 1.625), (1.75, 3.875, 1.5), (1.625, 3.875, 1.5), (1.5, 3.875, 1.625), (1.375, 3.875, 1.5), (1.75, 3.875, 1.625), (1.625, 3.875, 1.625), (1.375, 3.875, 1.625), (1.375, 4.0, 1.625), (1.625, 4.0, 1.625), (1.75, 4.0, 1.625), (1.375, 4.0, 1.5), (1.5, 4.0, 1.625), (1.5, 4.0, 1.5), (1.75, 4.0, 1.5), (1.5, 4.0, 1.375), (1.625, 4.0, 1.5), (1.625, 4.0, 1.375), (1.625, 3.875, 1.375), (1.5, 3.875, 1.375), (1.5, 3.875, 1.5), (1.625, 3.937, 1.25), (1.5, 4.125, 1.625), (1.75, 4.125, 1.5), (1.5, 4.125, 1.5), (1.625, 4.125, 1.625), (1.625, 4.125, 1.5), (1.375, 4.125, 1.5), (1.25, 4.125, 1.625), (1.375, 4.125, 1.75), (1.75, 4.125, 1.625), (1.875, 4.125, 1.625), (1.375, 4.125, 1.625), (1.25, 4.25, 1.625), (1.375, 4.25, 1.75), (1.75, 4.25, 1.625), (1.875, 4.25, 1.625), (1.25, 4.125, 1.75), (1.875, 4.125, 1.75), (1.75, 4.125, 1.75), (1.25, 4.188, 1.875), (1.75, 4.125, 1.875), (1.375, 4.125, 1.875), (1.875, 4.188, 1.875), (1.5, 4.438, 1.25), (1.25, 4.25, 1.75), (1.75, 4.25, 1.875), (1.375, 4.25, 1.875), (1.75, 4.25, 1.75), (1.875, 4.25, 1.75), (1.5, 4.25, 1.5), (1.75, 4.25, 1.5), (1.625, 4.25, 1.5), (1.5, 4.25, 1.625), (1.375, 4.25, 1.5), (1.625, 4.25, 1.625), (1.375, 4.25, 1.625), (1.75, 4.375, 1.5), (1.625, 4.375, 1.5), (1.5, 4.375, 1.625), (1.375, 4.375, 1.5), (1.75, 4.375, 1.625), (1.625, 4.375, 1.625), (1.375, 4.375, 1.625), (1.375, 4.5, 1.625), (1.625, 4.5, 1.625), (1.75, 4.5, 1.625), (1.375, 4.5, 1.5), (1.5, 4.5, 1.625), (1.5, 4.5, 1.5), (1.75, 4.5, 1.5), (1.5, 4.5, 1.375), (1.625, 4.5, 1.5), (1.625, 4.5, 1.375), (1.625, 4.375, 1.375), (1.5, 4.375, 1.375), (1.5, 4.375, 1.5), (1.625, 4.438, 1.25), (1.5, 4.625, 1.625), (1.75, 4.625, 1.5), (1.5, 4.625, 1.5), (1.625, 4.625, 1.625), (1.625, 4.625, 1.5), (1.375, 4.625, 1.5), (1.25, 4.625, 1.625), (1.375, 4.625, 1.75), (1.75, 4.625, 1.625), (1.875, 4.625, 1.625), (1.375, 4.625, 1.625), (1.25, 4.75, 1.625), (1.375, 4.75, 1.75), (1.875, 4.75, 1.625), (1.25, 4.625, 1.75), (1.875, 4.625, 1.75), (1.75, 4.625, 1.75), (1.25, 4.687, 1.875), (1.75, 4.625, 1.875), (1.375, 4.625, 1.875), (1.875, 4.687, 1.875), (1.75, 4.75, 1.75), (1.75, 4.75, 1.875), (1.5, 4.938, 1.25), (1.25, 4.75, 1.75), (1.375, 4.75, 1.875), (1.875, 4.75, 1.75), (1.5, 4.75, 1.5), (1.75, 4.75, 1.5), (1.625, 4.75, 1.5), (1.5, 4.75, 1.625), (1.375, 4.75, 1.5), (1.75, 4.75, 1.625), (1.625, 4.75, 1.625), (1.375, 4.75, 1.625), (1.75, 4.875, 1.5), (1.625, 4.875, 1.5), (1.5, 4.875, 1.625), (1.375, 4.875, 1.5), (1.75, 4.875, 1.625), (1.625, 4.875, 1.625), (1.375, 4.875, 1.625), (1.375, 5.0, 1.625), (1.625, 5.0, 1.625), (1.75, 5.0, 1.625), (1.375, 5.0, 1.5), (1.5, 5.0, 1.625), (1.5, 5.0, 1.5), (1.75, 5.0, 1.5), (1.5, 5.0, 1.375), (1.625, 5.0, 1.5), (1.625, 5.0, 1.375), (1.625, 4.875, 1.375), (1.5, 4.875, 1.375), (1.5, 4.875, 1.5), (1.625, 4.938, 1.25), (1.5, 5.125, 1.625), (1.75, 5.125, 1.5), (1.5, 5.125, 1.5), (1.625, 5.125, 1.625), (1.625, 5.125, 1.5), (1.375, 5.125, 1.5), (1.25, 5.125, 1.625), (1.375, 5.125, 1.75), (1.75, 5.125, 1.625), (1.875, 5.125, 1.625), (1.375, 5.125, 1.625), (1.25, 5.25, 1.625), (1.75, 5.25, 1.625), (1.875, 5.25, 1.75), (1.875, 5.25, 1.625), (1.375, 5.25, 1.625), (1.25, 5.125, 1.75), (1.875, 5.125, 1.75), (1.75, 5.125, 1.75), (1.25, 5.188, 1.875), (1.75, 5.125, 1.875), (1.375, 5.125, 1.875), (1.875, 5.188, 1.875), (1.75, 5.25, 1.75), (1.375, 5.25, 1.875), (1.5, 5.438, 1.25), (1.25, 5.25, 1.75), (1.75, 5.25, 1.875), (1.375, 5.25, 1.75), (1.5, 5.25, 1.5), (1.75, 5.25, 1.5), (1.625, 5.25, 1.5), (1.5, 5.25, 1.625), (1.375, 5.25, 1.5), (1.625, 5.25, 1.625), (1.75, 5.375, 1.5), (1.625, 5.375, 1.5), (1.5, 5.375, 1.625), (1.375, 5.375, 1.5), (1.75, 5.375, 1.625), (1.625, 5.375, 1.625), (1.375, 5.375, 1.625), (1.375, 5.5, 1.625), (1.625, 5.5, 1.625), (1.75, 5.5, 1.625), (1.375, 5.5, 1.5), (1.5, 5.5, 1.625), (1.5, 5.5, 1.5), (1.75, 5.5, 1.5), (1.5, 5.5, 1.375), (1.625, 5.5, 1.5), (1.625, 5.5, 1.375), (1.625, 5.375, 1.375), (1.5, 5.375, 1.375), (1.5, 5.375, 1.5), (1.625, 5.438, 1.25), (1.5, 5.625, 1.625), (1.75, 5.625, 1.5), (1.5, 5.625, 1.5), (1.625, 5.625, 1.625), (1.625, 5.625, 1.5), (1.375, 5.625, 1.5), (1.25, 5.625, 1.625), (1.375, 5.625, 1.75), (1.75, 5.625, 1.625), (1.875, 5.625, 1.625), (1.375, 5.625, 1.625), (1.25, 5.75, 1.625), (1.375, 5.75, 1.75), (1.875, 5.75, 1.75), (1.875, 5.75, 1.625), (1.25, 5.625, 1.75), (1.875, 5.625, 1.75), (1.75, 5.625, 1.75), (1.25, 5.687, 1.875), (1.75, 5.625, 1.875), (1.375, 5.625, 1.875), (1.875, 5.687, 1.875), (1.5, 5.938, 1.25), (1.25, 5.75, 1.75), (1.75, 5.75, 1.875), (1.375, 5.75, 1.875), (1.75, 5.75, 1.75), (1.5, 5.75, 1.5), (1.75, 5.75, 1.5), (1.625, 5.75, 1.5), (1.5, 5.75, 1.625), (1.375, 5.75, 1.5), (1.75, 5.75, 1.625), (1.625, 5.75, 1.625), (1.375, 5.75, 1.625), (1.75, 5.875, 1.5), (1.625, 5.875, 1.5), (1.5, 5.875, 1.625), (1.375, 5.875, 1.5), (1.75, 5.875, 1.625), (1.625, 5.875, 1.625), (1.375, 5.875, 1.625), (1.375, 6.0, 1.625), (1.625, 6.0, 1.625), (1.75, 6.0, 1.625), (1.375, 6.0, 1.5), (1.5, 6.0, 1.625), (1.5, 6.0, 1.5), (1.75, 6.0, 1.5), (1.5, 6.0, 1.375), (1.625, 6.0, 1.5), (1.625, 6.0, 1.375), (1.625, 5.875, 1.375), (1.5, 5.875, 1.375), (1.5, 5.875, 1.5), (1.625, 5.938, 1.25), (1.5, 6.125, 1.625), (1.75, 6.125, 1.5), (1.5, 6.125, 1.5), (1.625, 6.125, 1.625), (1.625, 6.125, 1.5), (1.375, 6.125, 1.5), (1.25, 6.125, 1.625), (1.375, 6.125, 1.75), (1.75, 6.125, 1.625), (1.875, 6.125, 1.625), (1.375, 6.125, 1.625), (1.25, 6.25, 1.625), (1.25, 6.25, 1.75), (1.875, 6.25, 1.75), (1.875, 6.25, 1.625), (1.25, 6.125, 1.75), (1.875, 6.125, 1.75), (1.75, 6.125, 1.75), (1.25, 6.188, 1.875), (1.75, 6.125, 1.875), (1.375, 6.125, 1.875), (1.875, 6.188, 1.875), (1.75, 6.25, 1.875), (1.5, 6.438, 1.25), (1.375, 6.25, 1.875), (1.375, 6.25, 1.75), (1.75, 6.25, 1.75), (1.5, 6.25, 1.5), (1.75, 6.25, 1.5), (1.625, 6.25, 1.5), (1.5, 6.25, 1.625), (1.375, 6.25, 1.5), (1.75, 6.25, 1.625), (1.625, 6.25, 1.625), (1.375, 6.25, 1.625), (1.75, 6.375, 1.5), (1.625, 6.375, 1.5), (1.5, 6.375, 1.625), (1.375, 6.375, 1.5), (1.75, 6.375, 1.625), (1.625, 6.375, 1.625), (1.375, 6.375, 1.625), (1.375, 6.5, 1.625), (1.625, 6.5, 1.625), (1.75, 6.5, 1.625), (1.375, 6.5, 1.5), (1.5, 6.5, 1.625), (1.5, 6.5, 1.5), (1.75, 6.5, 1.5), (1.5, 6.5, 1.375), (1.625, 6.5, 1.5), (1.625, 6.5, 1.375), (1.625, 6.375, 1.375), (1.5, 6.375, 1.375), (1.5, 6.375, 1.5), (1.625, 6.438, 1.25), (1.625, 6.625, 1.625), (1.25, 6.625, 1.5), (1.375, 6.625, 1.75), (1.75, 6.625, 1.625), (1.875, 6.625, 1.5), (1.25, 6.75, 1.5), (1.25, 6.75, 1.75), (1.875, 6.75, 1.875), (1.875, 6.75, 1.5), (1.375, 6.75, 1.5), (1.25, 6.625, 1.75), (1.875, 6.625, 1.75), (1.75, 6.625, 1.75), (1.25, 6.625, 1.875), (1.75, 6.625, 1.875), (1.375, 6.625, 1.875), (1.875, 6.625, 1.875), (1.25, 6.75, 1.875), (1.625, 6.625, 1.25), (1.5, 6.625, 1.25), (1.375, 6.75, 1.75), (1.75, 6.75, 1.5), (1.625, 6.625, 1.5), (1.75, 6.75, 1.625), (1.625, 6.75, 1.25), (1.5, 6.75, 1.25), (1.5, 6.625, 1.625), (1.375, 6.625, 1.625), (1.5, 6.75, 1.5), (1.5, 6.75, 1.375), (1.75, 6.75, 1.375), (1.625, 6.75, 1.375), (1.375, 6.75, 1.375), (1.5, 6.625, 1.375), (1.5, 6.625, 1.5), (1.75, 6.625, 1.375), (1.75, 6.625, 1.5), (1.375, 6.625, 1.5), (1.625, 6.625, 1.375), (1.375, 6.625, 1.375), (1.75, 6.75, 1.25), (1.75, 6.625, 1.25), (1.625, 6.625, 1.75), (1.625, 6.625, 1.875), (1.375, 7.25, 1.5), (1.5, 6.625, 1.75), (1.5, 6.625, 1.875), (1.625, 6.875, 1.25), (1.625, 6.75, 1.875), (1.625, 6.875, 1.875), (1.5, 6.875, 1.25), (1.5, 6.75, 1.75), (1.5, 6.75, 1.875), (1.5, 6.875, 1.875), (1.5, 7.0, 1.75), (1.5, 7.0, 1.375), (1.5, 6.875, 1.75), (1.5, 6.875, 1.375), (1.375, 7.0, 1.75), (1.375, 7.0, 1.625), (1.375, 6.875, 1.5), (1.375, 7.0, 1.375), (1.375, 6.875, 1.75), (1.375, 6.875, 1.625), (1.375, 6.875, 1.375), (1.25, 6.875, 1.375), (1.25, 6.875, 1.625), (1.25, 6.875, 1.75), (1.25, 7.0, 1.375), (1.25, 6.875, 1.5), (1.25, 7.0, 1.5), (1.25, 7.0, 1.75), (1.25, 7.125, 1.5), (1.25, 7.0, 1.625), (1.25, 7.125, 1.625), (1.375, 7.125, 1.625), (1.375, 7.125, 1.5), (1.375, 7.0, 1.5), (1.375, 7.25, 1.625), (1.125, 6.875, 1.5), (1.125, 7.0, 1.75), (1.125, 7.0, 1.5), (1.125, 6.875, 1.625), (1.125, 7.0, 1.625), (1.125, 7.0, 1.375), (1.125, 6.875, 1.25), (1.125, 6.75, 1.375), (1.125, 6.875, 1.75), (1.125, 6.875, 1.875), (1.125, 6.875, 1.375), (1.0, 6.875, 1.25), (1.0, 6.75, 1.375), (1.0, 6.875, 1.75), (1.0, 6.875, 1.875), (1.0, 6.875, 1.375), (1.125, 6.75, 1.25), (1.125, 6.75, 1.875), (1.125, 6.75, 1.75), (1.062, 6.625, 1.25), (1.125, 6.625, 1.75), (1.125, 6.625, 1.375), (1.062, 6.625, 1.875), (0.8125, 7.25, 1.625), (0.8125, 7.25, 1.5), (0.875, 7.125, 1.5), (0.875, 7.125, 1.625), (1.5, 7.125, 1.5), (1.5, 7.125, 1.625), (1.0, 6.75, 1.25), (1.0, 6.625, 1.75), (1.0, 6.625, 1.375), (1.0, 6.75, 1.75), (1.0, 6.75, 1.875), (1.0, 7.0, 1.5), (1.0, 7.0, 1.75), (1.0, 7.0, 1.625), (1.0, 6.875, 1.5), (1.0, 7.0, 1.375), (1.0, 6.875, 1.625), (0.875, 7.0, 1.75), (0.875, 7.0, 1.625), (0.875, 6.875, 1.5), (0.875, 7.0, 1.375), (0.875, 6.875, 1.75), (0.875, 6.875, 1.625), (0.875, 6.875, 1.375), (0.75, 6.875, 1.375), (0.75, 6.875, 1.625), (0.75, 6.875, 1.75), (0.75, 7.0, 1.375), (0.75, 6.875, 1.5), (0.75, 7.0, 1.5), (0.75, 7.0, 1.75), (0.75, 7.125, 1.5), (0.75, 7.0, 1.625), (0.75, 7.125, 1.625), (0.875, 7.0, 1.5), (0.625, 6.875, 1.5), (0.625, 7.0, 1.75), (0.625, 7.0, 1.5), (0.625, 6.875, 1.625), (0.625, 7.0, 1.625), (0.625, 7.0, 1.375), (0.625, 6.875, 1.25), (0.625, 6.75, 1.375), (0.625, 6.875, 1.75), (0.625, 6.875, 1.875), (0.625, 6.875, 1.375), (0.5, 6.875, 1.25), (0.5, 6.75, 1.25), (0.5, 6.75, 1.375), (0.5, 6.875, 1.875), (0.5, 6.875, 1.375), (0.625, 6.75, 1.25), (0.625, 6.75, 1.875), (0.625, 6.75, 1.75), (0.5625, 6.625, 1.25), (0.625, 6.625, 1.75), (0.625, 6.625, 1.375), (0.5625, 6.625, 1.875), (0.5, 6.625, 1.375), (0.3125, 7.25, 1.5), (0.5, 6.625, 1.75), (0.5, 6.75, 1.75), (0.5, 6.75, 1.875), (0.5, 7.0, 1.5), (0.5, 7.0, 1.75), (0.5, 7.0, 1.625), (0.5, 6.875, 1.5), (0.5, 7.0, 1.375), (0.5, 6.875, 1.75), (0.5, 6.875, 1.625), (0.375, 7.0, 1.75), (0.375, 7.0, 1.625), (0.375, 6.875, 1.5), (0.375, 7.0, 1.375), (0.375, 6.875, 1.75), (0.375, 6.875, 1.625), (0.375, 6.875, 1.375), (0.25, 6.875, 1.375), (0.25, 6.875, 1.625), (0.25, 6.875, 1.75), (0.25, 7.0, 1.375), (0.25, 6.875, 1.5), (0.25, 7.0, 1.5), (0.25, 7.0, 1.75), (0.25, 7.125, 1.5), (0.25, 7.0, 1.625), (0.25, 7.125, 1.625), (0.375, 7.125, 1.625), (0.375, 7.125, 1.5), (0.375, 7.0, 1.5), (0.3125, 7.25, 1.625), (0.125, 6.875, 1.5), (0.125, 7.0, 1.75), (0.125, 7.0, 1.5), (0.125, 6.875, 1.625), (0.125, 7.0, 1.625), (0.125, 7.0, 1.375), (0.125, 6.875, 1.25), (0.125, 6.75, 1.375), (0.125, 6.875, 1.75), (0.125, 6.875, 1.875), (0.125, 6.875, 1.375), (0.125, 6.75, 1.25), (0.125, 6.75, 1.875), (0.125, 6.75, 1.75), (0.125, 6.625, 1.75), (0.125, 6.625, 1.375), (1.75, 6.75, 1.75), (1.625, 6.75, 1.75), (1.625, 6.75, 1.625), (1.75, 6.875, 1.625), (1.75, 6.875, 1.75), (1.625, 6.875, 1.75), (1.625, 6.875, 1.625), (1.5, 6.875, 1.625), (1.5, 6.875, 1.5), (1.625, 7.0, 1.625), (1.5, 7.0, 1.625), (1.625, 7.0, 1.5), (1.5, 7.0, 1.5), (1.75, 6.875, 1.5), (1.625, 6.875, 1.5), (1.75, 6.875, 1.375), (1.625, 6.875, 1.375), (6.457e-06, 0.8731, -2.0), (2.0, 0.8731, -2.0), (6.457e-06, 0.8731, 2.0), (2.0, 0.8731, 2.0), (1.9, -7.153e-07, -1.9), (6.457e-06, 1.192e-06, 1.9), (1.9, 1.192e-06, 1.9), (6.457e-06, 0.8731, 1.9), (6.457e-06, 0.8731, -1.9), (1.9, 0.8731, -1.9), (1.9, 0.8731, 1.9), (0.9996, 1.0, 1.501), (0.8566, 1.6, 1.894), (0.8566, 1.0, 1.894), (0.9996, 1.6, 1.501), (0.5975, 1.0, 1.8), (0.5975, 1.6, 1.8), (0.7404, 1.0, 1.407), (0.7404, 1.6, 1.407)], [], [(10, 17, 75, 78), (10, 7, 15), (21, 18, 22, 23), (23, 22, 28, 29), (32, 36, 35, 31), (34, 37, 33, 30), (39, 38, 42, 43), (35, 36, 43, 42), (31, 35, 42, 38), (37, 34, 41, 44), (36, 32, 39, 43), (32, 31, 38, 39), (33, 37, 44, 40), (48, 45, 49, 50), (50, 49, 59, 61), (48, 50, 61, 64), (69, 66, 71, 74), (65, 69, 74, 70), (67, 68, 73, 72), (10, 15, 17), (8, 12, 22, 18), (26, 13, 80, 66), (56, 16, 52), (35, 29, 28, 27), (25, 37, 26, 17), (19, 24, 37, 25), (21, 23, 29, 35), (24, 20, 26, 37), (18, 21, 35, 27), (15, 19, 25, 17), (41, 57, 40, 44), (30, 33, 40, 57), (34, 30, 57, 41), (46, 53, 63, 62), (52, 54, 53, 50), (56, 57, 39, 55), (63, 60, 67, 62), (64, 61, 59, 69), (39, 57, 50, 53), (55, 39, 53, 54), (53, 46, 47, 51), (57, 56, 52, 50), (51, 47, 67, 60), (49, 45, 69, 59), (45, 48, 64, 69), (47, 46, 62, 67), (53, 51, 60, 63), (67, 77, 76, 68), (65, 75, 66, 69), (17, 26, 66, 75), (27, 28, 76, 77), (5, 9, 58, 16), (139, 168, 167), (79, 77, 66, 80), (95, 94, 98, 99), (93, 90, 95, 99), (90, 89, 94, 95), (104, 101, 105, 106), (106, 105, 115, 117), (104, 106, 117, 120), (126, 130, 128, 127), (125, 122, 128, 130), (121, 125, 130, 126), (581, 575, 629, 632), (84, 86, 133, 135), (97, 113, 96, 100), (88, 91, 96, 113), (92, 88, 113, 97), (102, 109, 119, 118), (108, 110, 109, 106), (112, 113, 95, 111), (119, 116, 123, 118), (120, 117, 115, 125), (95, 113, 106, 109), (111, 95, 109, 110), (109, 102, 103, 107), (113, 112, 108, 106), (107, 103, 123, 116), (105, 101, 125, 115), (101, 104, 120, 125), (103, 102, 118, 123), (109, 107, 116, 119), (123, 133, 132, 124), (121, 131, 122, 125), (131, 121, 126, 127), (581, 578, 575), (86, 87, 132, 133), (54, 52, 112, 111), (112, 82, 108), (135, 133, 122, 136), (146, 150, 149, 145), (152, 151, 155, 156), (149, 150, 156, 155), (145, 149, 155, 151), (150, 146, 152, 156), (146, 145, 151, 152), (161, 158, 162, 163), (163, 162, 171, 173), (161, 163, 173, 176), (179, 180, 185, 184), (76, 81, 87), (132, 137, 143), (134, 127, 186, 189), (194, 195, 183, 193), (141, 142, 188, 190), (154, 170, 153, 157), (144, 147, 153, 170), (148, 144, 170, 154), (159, 166, 175, 174), (165, 167, 166, 163), (169, 170, 152, 168), (175, 172, 179, 174), (176, 173, 171, 181), (152, 170, 163, 166), (168, 152, 166, 167), (166, 159, 160, 164), (170, 169, 165, 163), (164, 160, 179, 172), (162, 158, 181, 171), (158, 161, 176, 181), (160, 159, 174, 179), (166, 164, 172, 175), (179, 188, 187, 180), (177, 186, 178, 181), (188, 179, 184, 193), (81, 79, 84), (142, 143, 187, 188), (178, 188, 193, 183), (190, 188, 178, 191), (195, 194, 190, 191), (203, 205, 202, 199), (207, 206, 210, 211), (205, 203, 209, 212), (204, 201, 207, 211), (201, 200, 206, 207), (202, 205, 212, 208), (216, 213, 217, 218), (218, 217, 227, 229), (216, 218, 229, 232), (238, 244, 240, 239), (237, 234, 240, 244), (233, 237, 244, 238), (235, 236, 243, 241), (209, 225, 208, 212), (199, 202, 208, 225), (203, 199, 225, 209), (214, 221, 231, 230), (220, 222, 221, 218), (224, 225, 207, 223), (231, 228, 235, 230), (232, 229, 227, 237), (207, 225, 218, 221), (223, 207, 221, 222), (221, 214, 215, 219), (225, 224, 220, 218), (219, 215, 235, 228), (217, 213, 237, 227), (213, 216, 232, 237), (215, 214, 230, 235), (221, 219, 228, 231), (235, 247, 246, 236), (233, 245, 234, 237), (236, 246, 242, 243), (245, 233, 238, 239), (224, 196, 220), (249, 247, 234, 250), (263, 262, 266, 267), (261, 258, 263, 267), (258, 257, 262, 263), (272, 269, 273, 274), (274, 273, 283, 285), (272, 274, 285, 288), (198, 192, 251, 246), (254, 255, 299, 301), (265, 281, 264, 268), (256, 259, 264, 281), (260, 256, 281, 265), (270, 277, 287, 286), (276, 278, 277, 274), (280, 281, 263, 279), (287, 284, 291, 286), (288, 285, 283, 293), (263, 281, 274, 277), (279, 263, 277, 278), (277, 270, 271, 275), (281, 280, 276, 274), (275, 271, 291, 284), (273, 269, 293, 283), (269, 272, 288, 293), (271, 270, 286, 291), (277, 275, 284, 287), (291, 299, 298, 292), (289, 297, 290, 293), (292, 298, 295, 296), (242, 251, 303, 298), (332, 305, 361, 392), (280, 253, 276), (301, 299, 290, 302), (248, 239, 297, 300), (312, 316, 315, 311), (314, 317, 313, 310), (319, 318, 322, 323), (315, 316, 323, 322), (311, 315, 322, 318), (317, 314, 321, 324), (316, 312, 319, 323), (312, 311, 318, 319), (313, 317, 324, 320), (328, 325, 329, 330), (330, 329, 339, 341), (328, 330, 341, 344), (347, 348, 353, 352), (252, 248, 300, 302), (321, 337, 320, 324), (310, 313, 320, 337), (314, 310, 337, 321), (326, 333, 343, 342), (332, 334, 333, 330), (336, 337, 319, 335), (343, 340, 347, 342), (344, 341, 339, 349), (319, 337, 330, 333), (335, 319, 333, 334), (333, 326, 327, 331), (337, 336, 332, 330), (331, 327, 347, 340), (329, 325, 349, 339), (325, 328, 344, 349), (327, 326, 342, 347), (333, 331, 340, 343), (347, 356, 355, 348), (345, 354, 346, 349), (306, 309, 346, 354), (309, 308, 359, 346), (388, 361, 418, 448), (278, 276, 336, 335), (336, 305, 332), (358, 356, 346, 359), (371, 373, 370, 367), (375, 374, 378, 379), (373, 371, 377, 380), (372, 369, 375, 379), (369, 368, 374, 375), (370, 373, 380, 376), (384, 381, 385, 386), (386, 385, 395, 397), (384, 386, 397, 400), (295, 303, 360, 355), (355, 360, 366), (363, 365, 411, 413), (377, 393, 376, 380), (367, 370, 376, 393), (371, 367, 393, 377), (382, 389, 399, 398), (388, 390, 389, 386), (392, 393, 375, 391), (399, 396, 403, 398), (400, 397, 395, 405), (375, 393, 386, 389), (391, 375, 389, 390), (389, 382, 383, 387), (393, 392, 388, 386), (387, 383, 403, 396), (385, 381, 405, 395), (381, 384, 400, 405), (383, 382, 398, 403), (389, 387, 396, 399), (403, 411, 410, 404), (401, 409, 402, 405), (303, 307, 358, 360), (365, 366, 410, 411), (402, 411, 416, 407), (392, 361, 388), (413, 411, 402, 414), (424, 428, 427, 423), (426, 429, 425, 422), (431, 430, 434, 435), (427, 428, 435, 434), (423, 427, 434, 430), (429, 426, 433, 436), (428, 424, 431, 435), (424, 423, 430, 431), (425, 429, 436, 432), (440, 437, 441, 442), (442, 441, 451, 453), (440, 442, 453, 456), (457, 461, 466, 462), (459, 460, 465, 463), (433, 449, 432, 436), (422, 425, 432, 449), (426, 422, 449, 433), (438, 445, 455, 454), (444, 446, 445, 442), (448, 449, 431, 447), (455, 452, 459, 454), (456, 453, 451, 461), (431, 449, 442, 445), (447, 431, 445, 446), (445, 438, 439, 443), (449, 448, 444, 442), (443, 439, 459, 452), (441, 437, 461, 451), (437, 440, 456, 461), (439, 438, 454, 459), (445, 443, 452, 455), (459, 469, 468, 460), (457, 467, 458, 461), (463, 465, 464, 474), (460, 468, 464, 465), (469, 459, 463, 474), (500, 476, 529, 560), (471, 469, 458, 472), (487, 486, 490, 491), (485, 482, 487, 491), (482, 481, 486, 487), (496, 493, 497, 498), (498, 497, 507, 509), (496, 498, 509, 512), (412, 419, 467, 470), (421, 415, 473, 468), (489, 505, 488, 492), (480, 483, 488, 505), (484, 480, 505, 489), (494, 501, 511, 510), (500, 502, 501, 498), (504, 505, 487, 503), (511, 508, 515, 510), (512, 509, 507, 517), (487, 505, 498, 501), (503, 487, 501, 502), (501, 494, 495, 499), (505, 504, 500, 498), (499, 495, 515, 508), (497, 493, 517, 507), (493, 496, 512, 517), (495, 494, 510, 515), (501, 499, 508, 511), (515, 524, 523, 516), (513, 522, 514, 517), (516, 523, 520, 521), (477, 479, 514, 522), (504, 476, 500), (526, 524, 514, 527), (536, 540, 539, 535), (538, 541, 537, 534), (543, 542, 546, 547), (539, 540, 547, 546), (535, 539, 546, 542), (541, 538, 545, 548), (540, 536, 543, 547), (536, 535, 542, 543), (537, 541, 548, 544), (552, 549, 553, 554), (554, 553, 563, 565), (552, 554, 565, 568), (464, 473, 528, 523), (531, 533, 580, 582), (545, 561, 544, 548), (534, 537, 544, 561), (538, 534, 561, 545), (550, 557, 567, 566), (556, 558, 557, 554), (560, 561, 543, 559), (567, 564, 571, 566), (568, 565, 563, 573), (543, 561, 554, 557), (559, 543, 557, 558), (557, 550, 551, 555), (561, 560, 556, 554), (555, 551, 571, 564), (553, 549, 573, 563), (549, 552, 568, 573), (551, 550, 566, 571), (557, 555, 564, 567), (571, 580, 579, 572), (569, 578, 570, 573), (572, 579, 576, 577), (578, 569, 574, 575), (502, 500, 560, 559), (560, 529, 556), (582, 580, 570, 583), (525, 530, 578, 581), (592, 596, 595, 591), (594, 597, 593, 590), (599, 598, 602, 603), (595, 596, 603, 602), (591, 595, 602, 598), (597, 594, 601, 604), (596, 592, 599, 603), (592, 591, 598, 599), (593, 597, 604, 600), (608, 605, 609, 610), (601, 617, 600, 604), (590, 593, 600, 617), (594, 590, 617, 601), (612, 614, 613, 610), (616, 617, 599, 615), (599, 617, 610, 613), (615, 599, 613, 614), (613, 606, 607, 611), (617, 616, 612, 610), (607, 606, 619, 622), (622, 631, 630, 623), (623, 630, 626, 627), (629, 620, 624, 625), (588, 587, 634, 621), (618, 615, 614), (612, 586, 638, 652), (70, 74, 71, 83), (583, 581, 587), (84, 85, 71, 86), (72, 73, 87, 86), (68, 76, 87, 73), (77, 67, 72, 86), (75, 65, 70, 83), (587, 581, 632, 634), (66, 77, 86, 71), (82, 114, 139, 140), (85, 84, 79, 80), (90, 93, 72, 89), (92, 74, 91, 88), (72, 93, 99, 98), (89, 72, 98, 94), (74, 92, 97, 100), (91, 74, 100, 96), (123, 124, 129, 149), (87, 81, 137, 132), (78, 83, 131, 134), (141, 138, 128, 142), (110, 108, 169, 168), (149, 129, 143, 142), (124, 132, 143, 129), (133, 123, 149, 142), (81, 84, 135, 137), (83, 71, 122, 131), (71, 85, 136, 122), (122, 133, 142, 128), (85, 78, 134, 136), (114, 111, 110), (169, 140, 165), (138, 141, 135, 136), (78, 75, 83), (148, 130, 147, 144), (130, 148, 154, 157), (147, 130, 157, 153), (182, 205, 183, 197), (181, 178, 183, 205), (177, 181, 205, 182), (80, 78, 85), (167, 165, 224, 223), (184, 185, 198, 193), (180, 187, 198, 185), (186, 177, 182, 197), (137, 135, 141), (127, 128, 178, 186), (128, 138, 191, 178), (138, 134, 189, 191), (140, 139, 226, 196), (134, 131, 127), (201, 204, 184, 200), (184, 204, 211, 210), (200, 184, 210, 206), (136, 134, 138), (143, 137, 192, 187), (192, 194, 249, 251), (189, 197, 245, 248), (254, 252, 240, 255), (222, 220, 280, 279), (194, 193, 247, 249), (241, 243, 242, 255), (247, 235, 241, 255), (187, 192, 198), (197, 183, 234, 245), (137, 141, 190, 192), (183, 195, 250, 234), (193, 198, 246, 247), (234, 247, 255, 240), (195, 189, 248, 250), (226, 223, 222), (252, 254, 249, 250), (189, 186, 197), (258, 261, 241, 257), (260, 244, 259, 256), (241, 261, 267, 266), (257, 241, 266, 262), (244, 260, 265, 268), (259, 244, 268, 264), (294, 317, 309, 306), (293, 290, 309, 317), (289, 293, 317, 294), (291, 292, 296, 315), (191, 189, 195), (246, 251, 242), (248, 245, 239), (307, 308, 309, 304), (315, 296, 295, 304), (299, 291, 315, 304), (297, 289, 294, 306), (239, 240, 290, 297), (192, 190, 194), (240, 252, 302, 290), (255, 242, 298, 299), (290, 299, 304, 309), (250, 248, 252), (282, 279, 278), (308, 307, 301, 302), (350, 373, 351, 362), (349, 346, 351, 373), (345, 349, 373, 350), (251, 249, 254), (303, 301, 307), (300, 297, 306), (363, 364, 351, 365), (334, 332, 392, 391), (307, 304, 356, 358), (352, 353, 366, 365), (348, 355, 366, 353), (356, 347, 352, 365), (354, 345, 350, 362), (298, 303, 295), (251, 254, 301, 303), (304, 295, 355, 356), (346, 356, 365, 351), (302, 300, 308), (504, 444, 418, 476), (338, 335, 334), (364, 363, 358, 359), (300, 306, 354, 357), (369, 372, 352, 368), (352, 372, 379, 378), (368, 352, 378, 374), (406, 429, 407, 419), (405, 402, 407, 429), (401, 405, 429, 406), (403, 404, 408, 427), (308, 300, 357, 359), (357, 362, 409, 412), (417, 420, 407, 416), (390, 388, 448, 447), (427, 408, 421, 416), (404, 410, 421, 408), (411, 403, 427, 416), (409, 401, 406, 419), (360, 358, 363), (362, 351, 402, 409), (351, 364, 414, 402), (364, 357, 412, 414), (394, 391, 390), (420, 417, 413, 414), (357, 354, 362), (462, 466, 479, 477), (461, 458, 479, 466), (359, 357, 364), (366, 360, 415, 410), (415, 417, 471, 473), (420, 412, 470, 472), (478, 475, 479, 474), (417, 416, 469, 471), (467, 457, 462, 477), (410, 415, 421), (419, 407, 458, 467), (360, 363, 413, 415), (407, 420, 472, 458), (416, 421, 468, 469), (458, 469, 474, 479), (412, 409, 419), (450, 447, 446), (475, 478, 471, 472), (414, 412, 420), (482, 485, 463, 481), (484, 466, 483, 480), (463, 485, 491, 490), (481, 463, 490, 486), (466, 484, 489, 492), (483, 466, 492, 488), (518, 541, 519, 530), (517, 514, 519, 541), (513, 517, 541, 518), (515, 516, 521, 539), (468, 473, 464), (475, 470, 525, 527), (531, 532, 519, 533), (478, 474, 524, 526), (539, 521, 520, 533), (524, 515, 539, 533), (522, 513, 518, 530), (473, 471, 478), (415, 413, 417), (479, 475, 527, 514), (474, 464, 523, 524), (514, 524, 533, 519), (470, 467, 477), (506, 503, 502), (532, 531, 526, 527), (472, 470, 475), (574, 597, 588, 575), (573, 570, 588, 597), (569, 573, 597, 574), (571, 572, 577, 595), (470, 477, 522, 525), (520, 528, 584, 579), (532, 525, 581, 583), (585, 587, 588, 589), (595, 577, 576, 589), (580, 571, 595, 589), (523, 528, 520), (530, 519, 570, 578), (473, 478, 526, 528), (519, 532, 583, 570), (533, 520, 579, 580), (570, 580, 589, 588), (525, 522, 530), (616, 586, 612), (562, 559, 558), (586, 618, 637, 638), (587, 585, 582, 583), (624, 628, 639, 625), (622, 642, 627, 623), (527, 525, 532), (528, 526, 531), (635, 633, 626), (585, 589, 631, 633), (621, 664, 670, 639), (844, 626, 667, 845), (575, 588, 621, 629), (528, 531, 582, 584), (589, 576, 630, 631), (629, 718, 720, 632), (638, 637, 643, 644), (658, 656, 653, 652), (648, 652, 653, 647), (610, 609, 645, 653), (608, 610, 653, 656), (656, 628, 624, 620), (656, 653, 645, 646), (58, 55, 54), (611, 607, 622, 655), (609, 605, 646, 645), (605, 608, 656, 646), (620, 629, 621, 646), (618, 614, 657, 637), (614, 612, 652, 657), (646, 621, 639, 628), (657, 652, 648, 650), (650, 649, 859, 860), (649, 654, 655, 640), (696, 678, 854, 856), (678, 677, 681, 682), (673, 675, 681, 677), (676, 674, 680, 683), (687, 684, 688, 689), (689, 688, 698, 700), (687, 689, 700, 703), (708, 705, 710, 713), (704, 708, 713, 709), (706, 707, 712, 711), (723, 755, 739, 724), (678, 694, 726, 854), (695, 696, 856, 725), (695, 663, 691), (675, 672, 671, 670), (680, 696, 679, 683), (685, 692, 702, 701), (691, 693, 692, 689), (694, 695, 725, 726), (702, 699, 706, 701), (703, 700, 698, 708), (678, 696, 689, 692), (694, 678, 692, 693), (692, 685, 686, 690), (696, 695, 691, 689), (723, 722, 752), (755, 723, 752, 750), (690, 686, 706, 699), (688, 684, 708, 698), (684, 687, 703, 708), (686, 685, 701, 706), (692, 690, 699, 702), (706, 716, 715, 707), (704, 714, 705, 708), (697, 693, 724, 721), (693, 691, 723, 724), (691, 663, 722, 723), (663, 697, 721, 722), (718, 716, 705, 719), (739, 738, 742, 743), (737, 734, 739, 743), (734, 733, 738, 739), (748, 745, 749, 750), (750, 749, 756, 758), (748, 750, 758, 761), (767, 771, 769, 768), (766, 763, 769, 771), (762, 766, 771, 767), (728, 730, 774, 776), (741, 755, 740, 744), (732, 735, 740, 755), (736, 732, 755, 741), (746, 753, 760, 759), (752, 754, 753, 750), (760, 757, 764, 759), (761, 758, 756, 766), (739, 755, 750, 753), (753, 746, 747, 751), (809, 780, 805), (751, 747, 764, 757), (749, 745, 766, 756), (745, 748, 761, 766), (747, 746, 759, 764), (753, 751, 757, 760), (764, 774, 773, 765), (762, 772, 763, 766), (772, 762, 767, 768), (773, 778, 783), (730, 731, 773, 774), (776, 774, 763, 777), (786, 790, 789, 785), (792, 791, 795, 796), (789, 790, 796, 795), (785, 789, 795, 791), (790, 786, 792, 796), (786, 785, 791, 792), (801, 798, 802, 803), (803, 802, 812, 814), (801, 803, 814, 817), (820, 821, 826, 825), (775, 768, 827, 830), (835, 836, 824, 834), (781, 782, 829, 831), (794, 810, 793, 797), (784, 787, 793, 810), (788, 784, 810, 794), (799, 806, 816, 815), (805, 807, 806, 803), (809, 810, 792, 808), (816, 813, 820, 815), (817, 814, 812, 822), (792, 810, 803, 806), (808, 792, 806, 807), (806, 799, 800, 804), (810, 809, 805, 803), (804, 800, 820, 813), (802, 798, 822, 812), (798, 801, 817, 822), (800, 799, 815, 820), (806, 804, 813, 816), (820, 829, 828, 821), (818, 827, 819, 822), (829, 820, 825, 834), (782, 783, 828, 829), (819, 829, 834, 824), (811, 808, 807), (811, 807, 841, 843), (831, 829, 819, 832), (836, 835, 831, 832), (752, 722, 780, 809), (709, 713, 710, 727), (778, 776, 781), (728, 729, 710, 730), (697, 694, 693), (711, 712, 731, 730), (715, 716, 730, 731), (707, 715, 731, 712), (716, 706, 711, 730), (714, 704, 709, 727), (783, 778, 833, 828), (778, 781, 831, 833), (705, 716, 730, 710), (721, 754, 808, 811), (722, 721, 724, 723), (721, 724, 754), (722, 721, 811, 780), (729, 728, 718, 719), (734, 737, 711, 733), (736, 713, 735, 732), (711, 737, 743, 742), (733, 711, 742, 738), (713, 736, 741, 744), (735, 713, 744, 740), (764, 765, 770, 789), (828, 833, 839), (717, 727, 772, 775), (781, 779, 769, 782), (754, 752, 809, 808), (789, 770, 783, 782), (765, 773, 783, 770), (774, 764, 789, 782), (833, 831, 835), (727, 710, 763, 772), (710, 729, 777, 763), (763, 774, 782, 769), (729, 717, 775, 777), (695, 694, 697, 663), (779, 781, 776, 777), (717, 714, 727), (788, 771, 787, 784), (771, 788, 794, 797), (787, 771, 797, 793), (823, 840, 824, 838), (822, 819, 824, 840), (818, 822, 840, 823), (719, 717, 729), (807, 805, 842, 841), (825, 826, 839, 834), (821, 828, 839, 826), (827, 818, 823, 838), (768, 769, 819, 827), (769, 779, 832, 819), (779, 775, 830, 832), (780, 811, 843, 837), (724, 739, 753, 754), (775, 772, 768), (777, 775, 779), (830, 827, 838), (832, 830, 836), (654, 660, 637, 657), (660, 659, 643, 637), (658, 719, 705, 651), (638, 644, 714, 717), (659, 649, 650, 643), (669, 676, 648, 644), (643, 666, 669, 644), (719, 658, 717), (652, 638, 717, 658), (644, 648, 651, 714), (651, 705, 714), (613, 611, 655, 641), (664, 665, 662, 661), (631, 661, 662, 633), (621, 634, 665, 664), (634, 636, 671, 665), (662, 665, 671, 667), (667, 671, 672, 668), (639, 670, 671, 636), (660, 654, 649, 659), (622, 655, 640, 642), (640, 655, 641), (655, 623, 627, 640), (656, 646, 628), (655, 622, 623), (647, 653, 656, 628), (805, 780, 837, 842), (641, 655, 622, 619), (850, 847, 848, 849), (844, 845, 849, 848), (845, 846, 850, 849), (856, 855, 853, 854), (851, 852, 856, 854), (725, 856, 854, 726), (860, 859, 857, 858), (649, 640, 857, 859), (641, 650, 860, 858), (640, 641, 858, 857), (642, 627, 626, 844), (670, 664, 661, 845), (631, 622, 642, 844), (662, 667, 626, 633), (631, 844, 845, 661), (849, 845, 667, 668), (854, 851, 675, 673), (674, 676, 852, 856), (675, 851, 682, 681), (851, 854, 678, 682), (854, 673, 677, 678), (852, 676, 683, 679), (666, 860, 676, 669), (849, 668, 672, 675), (856, 852, 679, 696), (674, 856, 696, 680), (666, 643, 650, 860), (860, 650, 648, 676), (606, 613, 641, 619), (845, 849, 675, 670), (846, 845, 844, 642), (846, 642, 847, 850), (642, 844, 848, 847), (852, 851, 850, 858), (850, 851, 854, 853), (852, 858, 855, 856), (858, 850, 853, 855), (629, 625, 716, 718), (636, 715, 716, 625), (2, 10, 13), (9, 6, 55, 58), (7, 4, 20, 15), (6, 8, 4, 3), (4, 7, 5, 3), (8, 6, 9, 12), (13, 4, 8, 11), (12, 0, 14), (1, 867, 873, 877), (5, 1, 9), (2, 869, 867), (10, 2, 7), (11, 14, 0), (0, 2, 13, 11), (584, 582, 585), (579, 584, 576), (584, 585, 633, 635), (576, 584, 635, 630), (20, 13, 26), (12, 14, 22), (28, 14, 81, 76), (22, 14, 28), (13, 10, 78, 80), (4, 13, 20), (446, 444, 504, 503), (448, 418, 444), (6, 3, 56, 55), (3, 5, 16, 56), (16, 58, 114, 82), (630, 635, 626), (657, 641, 655, 654), (640, 627, 642), (641, 657, 650), (634, 632, 636), (625, 639, 636), (632, 720, 715, 636), (720, 728, 776, 778), (731, 720, 778, 773), (720, 718, 728), (715, 720, 731), (730, 731, 720, 728), (628, 656, 658, 651), (651, 648, 647, 628), (620, 646, 656), (11, 8, 18), (11, 27, 77, 79), (11, 18, 27), (14, 11, 79, 81), (558, 615, 618, 562), (502, 559, 562, 506), (446, 503, 506, 450), (390, 447, 450, 394), (334, 391, 394, 338), (278, 335, 338, 282), (222, 279, 282, 226), (167, 223, 226, 139), (114, 110, 168, 139), (58, 54, 111, 114), (52, 16, 82, 112), (108, 82, 140, 169), (196, 224, 165, 140), (220, 196, 253, 280), (196, 226, 282, 253), (253, 282, 338, 305), (305, 338, 394, 361), (361, 394, 450, 418), (476, 418, 450, 506), (476, 506, 562, 529), (529, 562, 618, 586), (558, 556, 616, 615), (276, 253, 305, 336), (556, 529, 586, 616), (1731, 879, 863, 865), (877, 1723, 861, 1), (1725, 862, 866, 1730), (869, 878, 871), (0, 862, 2), (862, 861, 865, 866), (861, 1723, 1731, 865), (863, 864, 866, 865), (864, 1728, 1730, 866), (879, 1728, 864, 863), (872, 874, 870, 868), (872, 868, 869, 871), (874, 872, 871, 873), (869, 867, 873, 871), (870, 874, 873, 867), (868, 870, 867, 869), (862, 1725, 878), (878, 877, 873, 871), (862, 878, 2), (1, 861, 862), (862, 0, 1), (12, 9, 1, 0), (7, 2, 867, 1, 5), (869, 2, 878), (888, 956, 953, 895), (888, 893, 885), (899, 901, 900, 896), (901, 907, 906, 900), (910, 909, 913, 914), (912, 908, 911, 915), (917, 921, 920, 916), (913, 920, 921, 914), (909, 916, 920, 913), (915, 922, 919, 912), (914, 921, 917, 910), (910, 917, 916, 909), (911, 918, 922, 915), (926, 928, 927, 923), (928, 939, 937, 927), (926, 942, 939, 928), (947, 952, 949, 944), (943, 948, 952, 947), (945, 950, 951, 946), (888, 895, 893), (886, 896, 900, 890), (904, 944, 958, 891), (934, 930, 894), (913, 905, 906, 907), (903, 895, 904, 915), (897, 903, 915, 902), (899, 913, 907, 901), (902, 915, 904, 898), (896, 905, 913, 899), (893, 895, 903, 897), (919, 922, 918, 935), (908, 935, 918, 911), (912, 919, 935, 908), (924, 940, 941, 931), (930, 928, 931, 932), (934, 933, 917, 935), (941, 940, 945, 938), (942, 947, 937, 939), (917, 931, 928, 935), (933, 932, 931, 917), (931, 929, 925, 924), (935, 928, 930, 934), (929, 938, 945, 925), (927, 937, 947, 923), (923, 947, 942, 926), (925, 945, 940, 924), (931, 941, 938, 929), (945, 946, 954, 955), (943, 947, 944, 953), (895, 953, 944, 904), (905, 955, 954, 906), (883, 894, 936, 887), (1017, 1045, 1046), (957, 958, 944, 955), (973, 977, 976, 972), (971, 977, 973, 968), (968, 973, 972, 967), (982, 984, 983, 979), (984, 995, 993, 983), (982, 998, 995, 984), (1004, 1005, 1006, 1008), (1003, 1008, 1006, 1000), (999, 1004, 1008, 1003), (1459, 1510, 1507, 1453), (962, 1013, 1011, 964), (975, 978, 974, 991), (966, 991, 974, 969), (970, 975, 991, 966), (980, 996, 997, 987), (986, 984, 987, 988), (990, 989, 973, 991), (997, 996, 1001, 994), (998, 1003, 993, 995), (973, 987, 984, 991), (989, 988, 987, 973), (987, 985, 981, 980), (991, 984, 986, 990), (985, 994, 1001, 981), (983, 993, 1003, 979), (979, 1003, 998, 982), (981, 1001, 996, 980), (987, 997, 994, 985), (1001, 1002, 1010, 1011), (999, 1003, 1000, 1009), (1009, 1005, 1004, 999), (1459, 1453, 1456), (964, 1011, 1010, 965), (932, 989, 990, 930), (990, 986, 960), (1013, 1014, 1000, 1011), (1024, 1023, 1027, 1028), (1030, 1034, 1033, 1029), (1027, 1033, 1034, 1028), (1023, 1029, 1033, 1027), (1028, 1034, 1030, 1024), (1024, 1030, 1029, 1023), (1039, 1041, 1040, 1036), (1041, 1051, 1049, 1040), (1039, 1054, 1051, 1041), (1057, 1062, 1063, 1058), (954, 965, 959), (1010, 1021, 1015), (1012, 1067, 1064, 1005), (1072, 1071, 1061, 1073), (1019, 1068, 1066, 1020), (1032, 1035, 1031, 1048), (1022, 1048, 1031, 1025), (1026, 1032, 1048, 1022), (1037, 1052, 1053, 1044), (1043, 1041, 1044, 1045), (1047, 1046, 1030, 1048), (1053, 1052, 1057, 1050), (1054, 1059, 1049, 1051), (1030, 1044, 1041, 1048), (1046, 1045, 1044, 1030), (1044, 1042, 1038, 1037), (1048, 1041, 1043, 1047), (1042, 1050, 1057, 1038), (1040, 1049, 1059, 1036), (1036, 1059, 1054, 1039), (1038, 1057, 1052, 1037), (1044, 1053, 1050, 1042), (1057, 1058, 1065, 1066), (1055, 1059, 1056, 1064), (1066, 1071, 1062, 1057), (959, 962, 957), (1020, 1066, 1065, 1021), (1056, 1061, 1071, 1066), (1068, 1069, 1056, 1066), (1073, 1069, 1068, 1072), (1081, 1077, 1080, 1083), (1085, 1089, 1088, 1084), (1083, 1090, 1087, 1081), (1082, 1089, 1085, 1079), (1079, 1085, 1084, 1078), (1080, 1086, 1090, 1083), (1094, 1096, 1095, 1091), (1096, 1107, 1105, 1095), (1094, 1110, 1107, 1096), (1116, 1117, 1118, 1122), (1115, 1122, 1118, 1112), (1111, 1116, 1122, 1115), (1113, 1119, 1121, 1114), (1087, 1090, 1086, 1103), (1077, 1103, 1086, 1080), (1081, 1087, 1103, 1077), (1092, 1108, 1109, 1099), (1098, 1096, 1099, 1100), (1102, 1101, 1085, 1103), (1109, 1108, 1113, 1106), (1110, 1115, 1105, 1107), (1085, 1099, 1096, 1103), (1101, 1100, 1099, 1085), (1099, 1097, 1093, 1092), (1103, 1096, 1098, 1102), (1097, 1106, 1113, 1093), (1095, 1105, 1115, 1091), (1091, 1115, 1110, 1094), (1093, 1113, 1108, 1092), (1099, 1109, 1106, 1097), (1113, 1114, 1124, 1125), (1111, 1115, 1112, 1123), (1114, 1121, 1120, 1124), (1123, 1117, 1116, 1111), (1102, 1098, 1074), (1127, 1128, 1112, 1125), (1141, 1145, 1144, 1140), (1139, 1145, 1141, 1136), (1136, 1141, 1140, 1135), (1150, 1152, 1151, 1147), (1152, 1163, 1161, 1151), (1150, 1166, 1163, 1152), (1076, 1124, 1129, 1070), (1132, 1179, 1177, 1133), (1143, 1146, 1142, 1159), (1134, 1159, 1142, 1137), (1138, 1143, 1159, 1134), (1148, 1164, 1165, 1155), (1154, 1152, 1155, 1156), (1158, 1157, 1141, 1159), (1165, 1164, 1169, 1162), (1166, 1171, 1161, 1163), (1141, 1155, 1152, 1159), (1157, 1156, 1155, 1141), (1155, 1153, 1149, 1148), (1159, 1152, 1154, 1158), (1153, 1162, 1169, 1149), (1151, 1161, 1171, 1147), (1147, 1171, 1166, 1150), (1149, 1169, 1164, 1148), (1155, 1165, 1162, 1153), (1169, 1170, 1176, 1177), (1167, 1171, 1168, 1175), (1170, 1174, 1173, 1176), (1120, 1176, 1181, 1129), (1210, 1270, 1239, 1183), (1158, 1154, 1131), (1179, 1180, 1168, 1177), (1126, 1178, 1175, 1117), (1190, 1189, 1193, 1194), (1192, 1188, 1191, 1195), (1197, 1201, 1200, 1196), (1193, 1200, 1201, 1194), (1189, 1196, 1200, 1193), (1195, 1202, 1199, 1192), (1194, 1201, 1197, 1190), (1190, 1197, 1196, 1189), (1191, 1198, 1202, 1195), (1206, 1208, 1207, 1203), (1208, 1219, 1217, 1207), (1206, 1222, 1219, 1208), (1225, 1230, 1231, 1226), (1130, 1180, 1178, 1126), (1199, 1202, 1198, 1215), (1188, 1215, 1198, 1191), (1192, 1199, 1215, 1188), (1204, 1220, 1221, 1211), (1210, 1208, 1211, 1212), (1214, 1213, 1197, 1215), (1221, 1220, 1225, 1218), (1222, 1227, 1217, 1219), (1197, 1211, 1208, 1215), (1213, 1212, 1211, 1197), (1211, 1209, 1205, 1204), (1215, 1208, 1210, 1214), (1209, 1218, 1225, 1205), (1207, 1217, 1227, 1203), (1203, 1227, 1222, 1206), (1205, 1225, 1220, 1204), (1211, 1221, 1218, 1209), (1225, 1226, 1233, 1234), (1223, 1227, 1224, 1232), (1184, 1232, 1224, 1187), (1187, 1224, 1237, 1186), (1266, 1326, 1296, 1239), (1156, 1213, 1214, 1154), (1214, 1210, 1183), (1236, 1237, 1224, 1234), (1249, 1245, 1248, 1251), (1253, 1257, 1256, 1252), (1251, 1258, 1255, 1249), (1250, 1257, 1253, 1247), (1247, 1253, 1252, 1246), (1248, 1254, 1258, 1251), (1262, 1264, 1263, 1259), (1264, 1275, 1273, 1263), (1262, 1278, 1275, 1264), (1173, 1233, 1238, 1181), (1233, 1244, 1238), (1241, 1291, 1289, 1243), (1255, 1258, 1254, 1271), (1245, 1271, 1254, 1248), (1249, 1255, 1271, 1245), (1260, 1276, 1277, 1267), (1266, 1264, 1267, 1268), (1270, 1269, 1253, 1271), (1277, 1276, 1281, 1274), (1278, 1283, 1273, 1275), (1253, 1267, 1264, 1271), (1269, 1268, 1267, 1253), (1267, 1265, 1261, 1260), (1271, 1264, 1266, 1270), (1265, 1274, 1281, 1261), (1263, 1273, 1283, 1259), (1259, 1283, 1278, 1262), (1261, 1281, 1276, 1260), (1267, 1277, 1274, 1265), (1281, 1282, 1288, 1289), (1279, 1283, 1280, 1287), (1181, 1238, 1236, 1185), (1243, 1289, 1288, 1244), (1280, 1285, 1294, 1289), (1270, 1266, 1239), (1291, 1292, 1280, 1289), (1302, 1301, 1305, 1306), (1304, 1300, 1303, 1307), (1309, 1313, 1312, 1308), (1305, 1312, 1313, 1306), (1301, 1308, 1312, 1305), (1307, 1314, 1311, 1304), (1306, 1313, 1309, 1302), (1302, 1309, 1308, 1301), (1303, 1310, 1314, 1307), (1318, 1320, 1319, 1315), (1320, 1331, 1329, 1319), (1318, 1334, 1331, 1320), (1335, 1340, 1344, 1339), (1337, 1341, 1343, 1338), (1311, 1314, 1310, 1327), (1300, 1327, 1310, 1303), (1304, 1311, 1327, 1300), (1316, 1332, 1333, 1323), (1322, 1320, 1323, 1324), (1326, 1325, 1309, 1327), (1333, 1332, 1337, 1330), (1334, 1339, 1329, 1331), (1309, 1323, 1320, 1327), (1325, 1324, 1323, 1309), (1323, 1321, 1317, 1316), (1327, 1320, 1322, 1326), (1321, 1330, 1337, 1317), (1319, 1329, 1339, 1315), (1315, 1339, 1334, 1318), (1317, 1337, 1332, 1316), (1323, 1333, 1330, 1321), (1337, 1338, 1346, 1347), (1335, 1339, 1336, 1345), (1341, 1352, 1342, 1343), (1338, 1343, 1342, 1346), (1347, 1352, 1341, 1337), (1378, 1438, 1407, 1354), (1349, 1350, 1336, 1347), (1365, 1369, 1368, 1364), (1363, 1369, 1365, 1360), (1360, 1365, 1364, 1359), (1374, 1376, 1375, 1371), (1376, 1387, 1385, 1375), (1374, 1390, 1387, 1376), (1290, 1348, 1345, 1297), (1299, 1346, 1351, 1293), (1367, 1370, 1366, 1383), (1358, 1383, 1366, 1361), (1362, 1367, 1383, 1358), (1372, 1388, 1389, 1379), (1378, 1376, 1379, 1380), (1382, 1381, 1365, 1383), (1389, 1388, 1393, 1386), (1390, 1395, 1385, 1387), (1365, 1379, 1376, 1383), (1381, 1380, 1379, 1365), (1379, 1377, 1373, 1372), (1383, 1376, 1378, 1382), (1377, 1386, 1393, 1373), (1375, 1385, 1395, 1371), (1371, 1395, 1390, 1374), (1373, 1393, 1388, 1372), (1379, 1389, 1386, 1377), (1393, 1394, 1401, 1402), (1391, 1395, 1392, 1400), (1394, 1399, 1398, 1401), (1355, 1400, 1392, 1357), (1382, 1378, 1354), (1404, 1405, 1392, 1402), (1414, 1413, 1417, 1418), (1416, 1412, 1415, 1419), (1421, 1425, 1424, 1420), (1417, 1424, 1425, 1418), (1413, 1420, 1424, 1417), (1419, 1426, 1423, 1416), (1418, 1425, 1421, 1414), (1414, 1421, 1420, 1413), (1415, 1422, 1426, 1419), (1430, 1432, 1431, 1427), (1432, 1443, 1441, 1431), (1430, 1446, 1443, 1432), (1342, 1401, 1406, 1351), (1409, 1460, 1458, 1411), (1423, 1426, 1422, 1439), (1412, 1439, 1422, 1415), (1416, 1423, 1439, 1412), (1428, 1444, 1445, 1435), (1434, 1432, 1435, 1436), (1438, 1437, 1421, 1439), (1445, 1444, 1449, 1442), (1446, 1451, 1441, 1443), (1421, 1435, 1432, 1439), (1437, 1436, 1435, 1421), (1435, 1433, 1429, 1428), (1439, 1432, 1434, 1438), (1433, 1442, 1449, 1429), (1431, 1441, 1451, 1427), (1427, 1451, 1446, 1430), (1429, 1449, 1444, 1428), (1435, 1445, 1442, 1433), (1449, 1450, 1457, 1458), (1447, 1451, 1448, 1456), (1450, 1455, 1454, 1457), (1456, 1453, 1452, 1447), (1380, 1437, 1438, 1378), (1438, 1434, 1407), (1460, 1461, 1448, 1458), (1403, 1459, 1456, 1408), (1470, 1469, 1473, 1474), (1472, 1468, 1471, 1475), (1477, 1481, 1480, 1476), (1473, 1480, 1481, 1474), (1469, 1476, 1480, 1473), (1475, 1482, 1479, 1472), (1474, 1481, 1477, 1470), (1470, 1477, 1476, 1469), (1471, 1478, 1482, 1475), (1486, 1488, 1487, 1483), (1479, 1482, 1478, 1495), (1468, 1495, 1478, 1471), (1472, 1479, 1495, 1468), (1490, 1488, 1491, 1492), (1494, 1493, 1477, 1495), (1477, 1491, 1488, 1495), (1493, 1492, 1491, 1477), (1491, 1489, 1485, 1484), (1495, 1488, 1490, 1494), (1485, 1500, 1497, 1484), (1500, 1501, 1508, 1509), (1501, 1505, 1504, 1508), (1507, 1503, 1502, 1498), (1466, 1499, 1512, 1465), (1496, 1492, 1493), (1490, 1530, 1516, 1464), (948, 961, 949, 952), (1461, 1465, 1459), (962, 964, 949, 963), (950, 964, 965, 951), (946, 951, 965, 954), (955, 964, 950, 945), (953, 961, 948, 943), (1465, 1512, 1510, 1459), (944, 949, 964, 955), (960, 1018, 1017, 992), (963, 958, 957, 962), (968, 967, 950, 971), (970, 966, 969, 952), (950, 976, 977, 971), (967, 972, 976, 950), (952, 978, 975, 970), (969, 974, 978, 952), (1001, 1027, 1007, 1002), (965, 1010, 1015, 959), (956, 1012, 1009, 961), (1019, 1020, 1006, 1016), (988, 1046, 1047, 986), (1027, 1020, 1021, 1007), (1002, 1007, 1021, 1010), (1011, 1020, 1027, 1001), (959, 1015, 1013, 962), (961, 1009, 1000, 949), (949, 1000, 1014, 963), (1000, 1006, 1020, 1011), (963, 1014, 1012, 956), (992, 988, 989), (1047, 1043, 1018), (1016, 1014, 1013, 1019), (956, 961, 953), (1026, 1022, 1025, 1008), (1008, 1035, 1032, 1026), (1025, 1031, 1035, 1008), (1060, 1075, 1061, 1083), (1059, 1083, 1061, 1056), (1055, 1060, 1083, 1059), (958, 963, 956), (1045, 1101, 1102, 1043), (1062, 1071, 1076, 1063), (1058, 1063, 1076, 1065), (1064, 1075, 1060, 1055), (1015, 1019, 1013), (1005, 1064, 1056, 1006), (1006, 1056, 1069, 1016), (1016, 1069, 1067, 1012), (1018, 1074, 1104, 1017), (1012, 1005, 1009), (1079, 1078, 1062, 1082), (1062, 1088, 1089, 1082), (1078, 1084, 1088, 1062), (1014, 1016, 1012), (1021, 1065, 1070, 1015), (1070, 1129, 1127, 1072), (1067, 1126, 1123, 1075), (1132, 1133, 1118, 1130), (1100, 1157, 1158, 1098), (1072, 1127, 1125, 1071), (1119, 1133, 1120, 1121), (1125, 1133, 1119, 1113), (1065, 1076, 1070), (1075, 1123, 1112, 1061), (1015, 1070, 1068, 1019), (1061, 1112, 1128, 1073), (1071, 1125, 1124, 1076), (1112, 1118, 1133, 1125), (1073, 1128, 1126, 1067), (1104, 1100, 1101), (1130, 1128, 1127, 1132), (1067, 1075, 1064), (1136, 1135, 1119, 1139), (1138, 1134, 1137, 1122), (1119, 1144, 1145, 1139), (1135, 1140, 1144, 1119), (1122, 1146, 1143, 1138), (1137, 1142, 1146, 1122), (1172, 1184, 1187, 1195), (1171, 1195, 1187, 1168), (1167, 1172, 1195, 1171), (1169, 1193, 1174, 1170), (1069, 1073, 1067), (1124, 1120, 1129), (1126, 1117, 1123), (1185, 1182, 1187, 1186), (1193, 1182, 1173, 1174), (1177, 1182, 1193, 1169), (1175, 1184, 1172, 1167), (1117, 1175, 1168, 1118), (1070, 1072, 1068), (1118, 1168, 1180, 1130), (1133, 1177, 1176, 1120), (1168, 1187, 1182, 1177), (1128, 1130, 1126), (1160, 1156, 1157), (1186, 1180, 1179, 1185), (1228, 1240, 1229, 1251), (1227, 1251, 1229, 1224), (1223, 1228, 1251, 1227), (1129, 1132, 1127), (1181, 1185, 1179), (1178, 1184, 1175), (1241, 1243, 1229, 1242), (1212, 1269, 1270, 1210), (1185, 1236, 1234, 1182), (1230, 1243, 1244, 1231), (1226, 1231, 1244, 1233), (1234, 1243, 1230, 1225), (1232, 1240, 1228, 1223), (1176, 1173, 1181), (1129, 1181, 1179, 1132), (1182, 1234, 1233, 1173), (1224, 1229, 1243, 1234), (1180, 1186, 1178), (1382, 1354, 1296, 1322), (1216, 1212, 1213), (1242, 1237, 1236, 1241), (1178, 1235, 1232, 1184), (1247, 1246, 1230, 1250), (1230, 1256, 1257, 1250), (1246, 1252, 1256, 1230), (1284, 1297, 1285, 1307), (1283, 1307, 1285, 1280), (1279, 1284, 1307, 1283), (1281, 1305, 1286, 1282), (1186, 1237, 1235, 1178), (1235, 1290, 1287, 1240), (1295, 1294, 1285, 1298), (1268, 1325, 1326, 1266), (1305, 1294, 1299, 1286), (1282, 1286, 1299, 1288), (1289, 1294, 1305, 1281), (1287, 1297, 1284, 1279), (1238, 1241, 1236), (1240, 1287, 1280, 1229), (1229, 1280, 1292, 1242), (1242, 1292, 1290, 1235), (1272, 1268, 1269), (1298, 1292, 1291, 1295), (1235, 1240, 1232), (1340, 1355, 1357, 1344), (1339, 1344, 1357, 1336), (1237, 1242, 1235), (1244, 1288, 1293, 1238), (1293, 1351, 1349, 1295), (1298, 1350, 1348, 1290), (1356, 1352, 1357, 1353), (1295, 1349, 1347, 1294), (1345, 1355, 1340, 1335), (1288, 1299, 1293), (1297, 1345, 1336, 1285), (1238, 1293, 1291, 1241), (1285, 1336, 1350, 1298), (1294, 1347, 1346, 1299), (1336, 1357, 1352, 1347), (1290, 1297, 1287), (1328, 1324, 1325), (1353, 1350, 1349, 1356), (1292, 1298, 1290), (1360, 1359, 1341, 1363), (1362, 1358, 1361, 1344), (1341, 1368, 1369, 1363), (1359, 1364, 1368, 1341), (1344, 1370, 1367, 1362), (1361, 1366, 1370, 1344), (1396, 1408, 1397, 1419), (1395, 1419, 1397, 1392), (1391, 1396, 1419, 1395), (1393, 1417, 1399, 1394), (1346, 1342, 1351), (1353, 1405, 1403, 1348), (1409, 1411, 1397, 1410), (1356, 1404, 1402, 1352), (1417, 1411, 1398, 1399), (1402, 1411, 1417, 1393), (1400, 1408, 1396, 1391), (1351, 1356, 1349), (1293, 1295, 1291), (1357, 1392, 1405, 1353), (1352, 1402, 1401, 1342), (1392, 1397, 1411, 1402), (1348, 1355, 1345), (1384, 1380, 1381), (1410, 1405, 1404, 1409), (1350, 1353, 1348), (1452, 1453, 1466, 1475), (1451, 1475, 1466, 1448), (1447, 1452, 1475, 1451), (1449, 1473, 1455, 1450), (1348, 1403, 1400, 1355), (1398, 1457, 1462, 1406), (1410, 1461, 1459, 1403), (1463, 1467, 1466, 1465), (1473, 1467, 1454, 1455), (1458, 1467, 1473, 1449), (1401, 1398, 1406), (1408, 1456, 1448, 1397), (1351, 1406, 1404, 1356), (1397, 1448, 1461, 1410), (1411, 1458, 1457, 1398), (1448, 1466, 1467, 1458), (1403, 1408, 1400), (1494, 1490, 1464), (1440, 1436, 1437), (1464, 1516, 1515, 1496), (1465, 1461, 1460, 1463), (1502, 1503, 1517, 1506), (1500, 1501, 1505, 1520), (1405, 1410, 1403), (1406, 1409, 1404), (1513, 1504, 1511), (1463, 1511, 1509, 1467), (1499, 1517, 1548, 1542), (1706, 1707, 1545, 1504), (1453, 1507, 1499, 1466), (1406, 1462, 1460, 1409), (1467, 1509, 1508, 1454), (1507, 1510, 1598, 1596), (1516, 1522, 1521, 1515), (1536, 1530, 1531, 1534), (1526, 1525, 1531, 1530), (1488, 1531, 1523, 1487), (1486, 1534, 1531, 1488), (1534, 1498, 1502, 1506), (1534, 1524, 1523, 1531), (936, 932, 933), (1489, 1533, 1500, 1485), (1487, 1523, 1524, 1483), (1483, 1524, 1534, 1486), (1498, 1524, 1499, 1507), (1496, 1515, 1535, 1492), (1492, 1535, 1530, 1490), (1524, 1506, 1517, 1499), (1535, 1528, 1526, 1530), (1528, 1722, 1721, 1527), (1527, 1518, 1533, 1532), (1574, 1718, 1716, 1556), (1556, 1560, 1559, 1555), (1551, 1555, 1559, 1553), (1554, 1561, 1558, 1552), (1565, 1567, 1566, 1562), (1567, 1578, 1576, 1566), (1565, 1581, 1578, 1567), (1586, 1591, 1588, 1583), (1582, 1587, 1591, 1586), (1584, 1589, 1590, 1585), (1601, 1602, 1617, 1633), (1556, 1716, 1604, 1572), (1573, 1603, 1718, 1574), (1573, 1569, 1541), (1553, 1548, 1549, 1550), (1558, 1561, 1557, 1574), (1563, 1579, 1580, 1570), (1569, 1567, 1570, 1571), (1572, 1604, 1603, 1573), (1580, 1579, 1584, 1577), (1581, 1586, 1576, 1578), (1556, 1570, 1567, 1574), (1572, 1571, 1570, 1556), (1570, 1568, 1564, 1563), (1574, 1567, 1569, 1573), (1601, 1630, 1600), (1633, 1628, 1630, 1601), (1568, 1577, 1584, 1564), (1566, 1576, 1586, 1562), (1562, 1586, 1581, 1565), (1564, 1584, 1579, 1563), (1570, 1580, 1577, 1568), (1584, 1585, 1593, 1594), (1582, 1586, 1583, 1592), (1575, 1599, 1602, 1571), (1571, 1602, 1601, 1569), (1569, 1601, 1600, 1541), (1541, 1600, 1599, 1575), (1596, 1597, 1583, 1594), (1617, 1621, 1620, 1616), (1615, 1621, 1617, 1612), (1612, 1617, 1616, 1611), (1626, 1628, 1627, 1623), (1628, 1636, 1634, 1627), (1626, 1639, 1636, 1628), (1645, 1646, 1647, 1649), (1644, 1649, 1647, 1641), (1640, 1645, 1649, 1644), (1606, 1654, 1652, 1608), (1619, 1622, 1618, 1633), (1610, 1633, 1618, 1613), (1614, 1619, 1633, 1610), (1624, 1637, 1638, 1631), (1630, 1628, 1631, 1632), (1638, 1637, 1642, 1635), (1639, 1644, 1634, 1636), (1617, 1631, 1628, 1633), (1631, 1629, 1625, 1624), (1687, 1683, 1658), (1629, 1635, 1642, 1625), (1627, 1634, 1644, 1623), (1623, 1644, 1639, 1626), (1625, 1642, 1637, 1624), (1631, 1638, 1635, 1629), (1642, 1643, 1651, 1652), (1640, 1644, 1641, 1650), (1650, 1646, 1645, 1640), (1651, 1661, 1656), (1608, 1652, 1651, 1609), (1654, 1655, 1641, 1652), (1664, 1663, 1667, 1668), (1670, 1674, 1673, 1669), (1667, 1673, 1674, 1668), (1663, 1669, 1673, 1667), (1668, 1674, 1670, 1664), (1664, 1670, 1669, 1663), (1679, 1681, 1680, 1676), (1681, 1692, 1690, 1680), (1679, 1695, 1692, 1681), (1698, 825, 826, 1699), (1659, 1704, 1703, 1660), (1672, 1675, 1671, 1688), (1662, 1688, 1671, 1665), (1666, 1672, 1688, 1662), (1677, 1693, 1694, 1684), (1683, 1681, 1684, 1685), (1687, 1686, 1670, 1688), (1694, 1693, 1698, 1691), (1695, 1700, 1690, 1692), (1670, 1684, 1681, 1688), (1686, 1685, 1684, 1670), (1684, 1682, 1678, 1677), (1688, 1681, 1683, 1687), (1682, 1691, 1698, 1678), (1680, 1690, 1700, 1676), (1676, 1700, 1695, 1679), (1678, 1698, 1693, 1677), (1684, 1694, 1691, 1682), (1698, 1699, 1702, 1703), (1696, 1700, 1697, 1701), (1699, 826, 839, 1702), (1660, 1703, 1702, 1661), (1689, 1685, 1686), (1658, 837, 843, 1689), (1704, 1705, 1697, 1703), (836, 1705, 1704, 835), (1630, 1687, 1658, 1600), (1587, 1605, 1588, 1591), (1656, 1659, 1654), (1606, 1608, 1588, 1607), (1575, 1571, 1572), (1589, 1608, 1609, 1590), (1593, 1609, 1608, 1594), (1585, 1590, 1609, 1593), (1594, 1608, 1589, 1584), (1592, 1605, 1587, 1582), (1583, 1588, 1608, 1594), (1599, 1689, 1686, 1632), (1600, 1601, 1602, 1599), (1599, 1632, 1602), (1600, 1658, 1689, 1599), (1607, 1597, 1596, 1606), (1612, 1611, 1589, 1615), (1614, 1610, 1613, 1591), (1589, 1620, 1621, 1615), (1611, 1616, 1620, 1589), (1591, 1622, 1619, 1614), (1613, 1618, 1622, 1591), (1642, 1667, 1648, 1643), (1700, 840, 824, 1697), (1595, 1653, 1650, 1605), (1659, 1660, 1647, 1657), (1632, 1686, 1687, 1630), (1667, 1660, 1661, 1648), (1643, 1648, 1661, 1651), (1652, 1660, 1667, 1642), (1605, 1650, 1641, 1588), (1588, 1641, 1655, 1607), (1641, 1647, 1660, 1652), (1607, 1655, 1653, 1595), (1573, 1541, 1575, 1572), (1657, 1655, 1654, 1659), (1595, 1605, 1592), (1666, 1662, 1665, 1649), (1649, 1675, 1672, 1666), (1665, 1671, 1675, 1649), (1696, 823, 840, 1700), (1701, 838, 823, 1696), (833, 835, 1704), (1597, 1607, 1595), (1685, 841, 842, 1683), (1656, 833, 1704, 1659), (1697, 824, 834, 1703), (1646, 1701, 1697, 1647), (1647, 1697, 1705, 1657), (1705, 836, 830), (1689, 843, 841, 1685), (1602, 1632, 1631, 1617), (1653, 1646, 1650), (1655, 1657, 1653), (1657, 1705, 830, 1653), (1532, 1535, 1515, 1538), (1538, 1515, 1521, 1537), (1536, 1529, 1583, 1597), (1516, 1595, 1592, 1522), (1537, 1521, 1528, 1527), (1547, 1522, 1526, 1554), (1521, 1522, 1547, 1544), (1597, 1595, 1536), (1530, 1536, 1595, 1516), (1522, 1592, 1529, 1526), (1529, 1592, 1583), (1491, 1519, 1533, 1489), (1542, 1539, 1540, 1543), (1509, 1511, 1540, 1539), (1499, 1542, 1543, 1512), (1512, 1543, 1549, 1514), (1540, 1545, 1549, 1543), (1545, 1546, 1550, 1549), (1517, 1514, 1549, 1548), (1538, 1537, 1527, 1532), (1500, 1520, 1518, 1533), (1518, 1519, 1533), (1533, 1518, 1505, 1501), (1534, 1506, 1524), (1533, 1501, 1500), (1525, 1506, 1534, 1531), (1683, 842, 837, 1658), (1519, 1497, 1500, 1533), (1712, 1711, 1710, 1709), (1706, 1710, 1711, 1707), (1707, 1711, 1712, 1708), (1718, 1716, 1715, 1717), (1713, 1716, 1718, 1714), (1603, 1604, 1716, 1718), (1722, 1720, 1719, 1721), (1527, 1721, 1719, 1518), (1519, 1720, 1722, 1528), (1518, 1719, 1720, 1519), (1520, 1706, 1504, 1505), (1548, 1707, 1539, 1542), (1509, 1706, 1520, 1500), (1540, 1511, 1504, 1545), (1509, 1539, 1707, 1706), (1711, 1546, 1545, 1707), (1716, 1551, 1553, 1713), (1552, 1718, 1714, 1554), (1553, 1559, 1560, 1713), (1713, 1560, 1556, 1716), (1716, 1556, 1555, 1551), (1714, 1557, 1561, 1554), (1544, 1547, 1554, 1722), (1711, 1553, 1550, 1546), (1718, 1574, 1557, 1714), (1552, 1558, 1574, 1718), (1544, 1722, 1528, 1521), (1722, 1554, 1526, 1528), (1484, 1497, 1519, 1491), (1707, 1548, 1553, 1711), (1708, 1520, 1706, 1707), (1708, 1712, 1709, 1520), (1520, 1709, 1710, 1706), (1714, 1720, 1712, 1713), (1712, 1715, 1716, 1713), (1714, 1718, 1717, 1720), (1720, 1717, 1715, 1712), (1507, 1596, 1594, 1503), (1514, 1503, 1594, 1593), (880, 891, 888), (887, 936, 933, 884), (885, 893, 898, 882), (884, 881, 882, 886), (882, 881, 883, 885), (886, 890, 887, 884), (891, 889, 886, 882), (890, 892, 875), (876, 877, 1740, 1734), (883, 887, 876), (880, 1734, 1736), (888, 885, 880), (889, 875, 892), (875, 889, 891, 880), (1462, 1463, 1460), (1457, 1454, 1462), (1462, 1513, 1511, 1463), (1454, 1508, 1513, 1462), (898, 904, 891), (890, 900, 892), (906, 954, 959, 892), (900, 906, 892), (891, 958, 956, 888), (882, 898, 891), (1324, 1381, 1382, 1322), (1326, 1322, 1296), (884, 933, 934, 881), (881, 934, 894, 883), (894, 960, 992, 936), (1508, 1504, 1513), (1535, 1532, 1533, 1519), (1518, 1520, 1505), (1519, 1528, 1535), (1512, 1514, 1510), (1503, 1514, 1517), (1510, 1514, 1593, 1598), (1598, 1656, 1654, 1606), (1609, 1651, 1656, 1598), (1598, 1606, 1596), (1593, 1609, 1598), (1608, 1606, 1598, 1609), (1506, 1529, 1536, 1534), (1529, 1506, 1525, 1526), (1498, 1534, 1524), (889, 896, 886), (889, 957, 955, 905), (889, 905, 896), (892, 959, 957, 889), (1436, 1440, 1496, 1493), (1380, 1384, 1440, 1437), (1324, 1328, 1384, 1381), (1268, 1272, 1328, 1325), (1212, 1216, 1272, 1269), (1156, 1160, 1216, 1213), (1100, 1104, 1160, 1157), (1045, 1017, 1104, 1101), (992, 1017, 1046, 988), (936, 992, 989, 932), (930, 990, 960, 894), (986, 1047, 1018, 960), (1074, 1018, 1043, 1102), (1098, 1158, 1131, 1074), (1074, 1131, 1160, 1104), (1131, 1183, 1216, 1160), (1183, 1239, 1272, 1216), (1239, 1296, 1328, 1272), (1354, 1384, 1328, 1296), (1354, 1407, 1440, 1384), (1407, 1464, 1496, 1440), (1436, 1493, 1494, 1434), (1154, 1214, 1183, 1131), (1434, 1494, 1464, 1407), (1725, 878, 1730), (879, 1728, 1730, 1731), (1731, 1732, 1727, 879), (878, 877, 1731, 1730), (877, 876, 1724, 1723), (1725, 1730, 1733, 1726), (1736, 1738, 878), (875, 880, 1726), (1726, 1733, 1732, 1724), (1724, 1732, 1731, 1723), (1727, 1732, 1733, 1729), (1729, 1733, 1730, 1728), (879, 1727, 1729, 1728), (1739, 1735, 1737, 1741), (1739, 1738, 1736, 1735), (1741, 1740, 1738, 1739), (1736, 1738, 1740, 1734), (1737, 1734, 1740, 1741), (1735, 1736, 1734, 1737), (1726, 878, 1725), (878, 1738, 1740, 877), (1726, 880, 878), (876, 1726, 1724), (1726, 876, 875), (890, 875, 876, 887), (885, 883, 876, 1734, 880), (1736, 878, 880), (877, 1723, 1731), (1661, 1702, 833, 1656), (1702, 839, 833), (1703, 834, 825, 1698), (1653, 830, 1701, 1646), (830, 838, 1701)])
me_cube.polygons.foreach_set('material_index', [1, 0, 1, 1, 1, 1, 1, 1, 1, 1, 1, 1, 1, 1, 1, 1, 1, 1, 1, 1, 0, 1, 1, 1, 1, 1, 1, 1, 1, 1, 1, 1, 1, 1, 1, 1, 1, 1, 1, 1, 1, 1, 1, 1, 1, 1, 1, 1, 1, 1, 1, 1, 1, 1, 1, 1, 1, 1, 1, 1, 1, 1, 1, 1, 1, 1, 1, 1, 1, 1, 1, 1, 1, 1, 1, 1, 1, 1, 1, 1, 1, 1, 1, 1, 1, 1, 1, 1, 1, 1, 1, 1, 1, 1, 1, 1, 1, 1, 1, 1, 1, 1, 1, 1, 1, 1, 1, 1, 1, 1, 1, 1, 1, 1, 1, 1, 1, 1, 1, 1, 1, 1, 1, 1, 1, 1, 1, 1, 1, 1, 1, 1, 1, 1, 1, 1, 1, 1, 1, 1, 1, 1, 1, 1, 1, 1, 1, 1, 1, 1, 1, 1, 1, 1, 1, 1, 1, 1, 1, 1, 1, 1, 1, 1, 1, 1, 1, 1, 1, 1, 1, 1, 1, 1, 1, 1, 1, 1, 1, 1, 1, 1, 1, 1, 1, 1, 1, 1, 1, 1, 1, 1, 1, 1, 1, 0, 1, 1, 1, 1, 1, 1, 1, 1, 1, 1, 1, 1, 1, 1, 1, 1, 1, 1, 1, 1, 1, 1, 1, 1, 1, 1, 1, 1, 1, 1, 1, 1, 1, 1, 1, 1, 1, 1, 0, 1, 1, 1, 1, 1, 1, 1, 1, 1, 1, 1, 1, 1, 1, 1, 1, 1, 1, 1, 1, 1, 1, 1, 1, 1, 1, 1, 1, 1, 1, 1, 1, 1, 1, 1, 1, 1, 1, 1, 1, 1, 1, 1, 1, 1, 1, 1, 1, 1, 1, 1, 1, 1, 1, 1, 1, 1, 1, 1, 1, 1, 1, 1, 1, 1, 1, 1, 1, 1, 1, 1, 1, 1, 1, 1, 0, 1, 1, 1, 1, 1, 1, 1, 1, 1, 1, 1, 1, 1, 1, 1, 1, 1, 1, 1, 1, 1, 1, 1, 1, 1, 1, 1, 1, 1, 1, 1, 1, 1, 1, 1, 1, 1, 1, 1, 1, 1, 1, 1, 1, 1, 1, 1, 1, 1, 1, 1, 1, 1, 1, 1, 1, 1, 1, 1, 1, 1, 1, 1, 1, 1, 1, 1, 1, 1, 1, 1, 1, 1, 1, 1, 1, 1, 1, 1, 1, 1, 1, 1, 1, 1, 1, 1, 1, 1, 1, 1, 1, 1, 1, 1, 1, 1, 1, 1, 1, 1, 1, 1, 1, 1, 1, 1, 1, 1, 1, 1, 1, 1, 1, 1, 1, 1, 1, 1, 1, 1, 1, 1, 1, 1, 1, 1, 1, 1, 1, 1, 1, 1, 1, 1, 1, 1, 1, 1, 1, 1, 1, 1, 1, 1, 1, 1, 1, 1, 1, 1, 1, 1, 1, 1, 1, 1, 1, 1, 1, 1, 1, 1, 1, 1, 1, 1, 1, 1, 1, 1, 1, 1, 1, 1, 1, 1, 1, 1, 1, 1, 1, 1, 1, 1, 1, 1, 1, 1, 1, 1, 1, 1, 1, 1, 1, 1, 1, 1, 1, 1, 1, 1, 1, 1, 1, 1, 1, 1, 1, 1, 1, 1, 0, 1, 1, 1, 1, 1, 1, 1, 1, 1, 1, 1, 1, 1, 1, 1, 1, 1, 1, 1, 1, 1, 1, 1, 1, 1, 1, 1, 1, 1, 1, 1, 1, 1, 1, 1, 1, 1, 1, 1, 1, 1, 1, 1, 1, 1, 1, 1, 1, 1, 1, 1, 1, 1, 1, 1, 1, 1, 1, 1, 1, 1, 1, 1, 1, 1, 1, 1, 1, 1, 1, 1, 1, 1, 1, 1, 1, 1, 1, 1, 1, 1, 1, 1, 1, 1, 1, 1, 1, 1, 1, 1, 1, 1, 1, 1, 1, 1, 1, 1, 1, 1, 1, 1, 1, 1, 1, 1, 1, 0, 1, 1, 1, 1, 1, 1, 1, 1, 1, 1, 1, 1, 1, 1, 1, 1, 1, 1, 1, 1, 1, 1, 1, 1, 1, 1, 1, 1, 1, 1, 1, 1, 1, 1, 1, 1, 1, 1, 1, 1, 1, 1, 1, 1, 1, 1, 1, 1, 1, 1, 1, 1, 1, 1, 1, 1, 1, 1, 1, 1, 1, 1, 1, 1, 1, 1, 1, 1, 1, 1, 1, 1, 1, 1, 1, 1, 1, 1, 1, 1, 1, 1, 1, 1, 1, 1, 1, 1, 1, 1, 1, 1, 1, 1, 1, 1, 1, 1, 1, 1, 1, 1, 1, 1, 1, 1, 1, 1, 1, 1, 1, 1, 1, 1, 1, 1, 1, 1, 1, 1, 1, 1, 1, 1, 1, 1, 1, 1, 1, 1, 1, 1, 1, 1, 1, 1, 1, 1, 1, 1, 1, 1, 1, 1, 1, 1, 1, 1, 1, 1, 1, 1, 1, 1, 1, 1, 1, 1, 1, 1, 1, 1, 1, 1, 1, 1, 1, 1, 1, 1, 1, 1, 1, 1, 1, 1, 1, 1, 1, 1, 1, 1, 1, 1, 1, 1, 1, 1, 1, 1, 1, 1, 1, 1, 1, 1, 1, 1, 1, 1, 1, 1, 1, 1, 1, 1, 1, 1, 1, 1, 1, 1, 1, 1, 1, 1, 1, 1, 1, 1, 1, 1, 1, 1, 1, 1, 1, 1, 1, 1, 1, 1, 1, 1, 1, 1, 1, 1, 1, 1, 1, 1, 1, 1, 1, 1, 1, 1, 2, 1, 0, 2, 2, 2, 2, 2, 2, 2, 2, 2, 2, 2, 1, 1, 1, 1, 1, 1, 1, 1, 1, 1, 1, 1, 1, 1, 1, 1, 1, 1, 1, 1, 1, 1, 1, 1, 1, 1, 1, 1, 1, 1, 0, 1, 1, 1, 1, 1, 1, 1, 1, 1, 1, 0, 0, 0, 0, 0, 0, 0, 0, 0, 0, 0, 0, 0, 0, 1, 0, 0, 2, 2, 2, 2, 2, 2, 2, 2, 2, 2, 3, 3, 3, 3, 3, 3, 2, 2, 2, 2, 2, 2, 2, 2, 1, 0, 1, 1, 1, 1, 1, 1, 1, 1, 1, 1, 1, 1, 1, 1, 1, 1, 1, 1, 0, 1, 1, 1, 1, 1, 1, 1, 1, 1, 1, 1, 1, 1, 1, 1, 1, 1, 1, 1, 1, 1, 1, 1, 1, 1, 1, 1, 1, 1, 1, 1, 1, 1, 1, 1, 1, 1, 1, 1, 1, 1, 1, 1, 1, 1, 1, 1, 1, 1, 1, 1, 1, 1, 1, 1, 1, 1, 1, 1, 1, 1, 1, 1, 1, 1, 1, 1, 1, 1, 1, 1, 1, 1, 1, 1, 1, 1, 1, 1, 1, 1, 1, 1, 1, 1, 1, 1, 1, 1, 1, 1, 1, 1, 1, 1, 1, 1, 1, 1, 1, 1, 1, 1, 1, 1, 1, 1, 1, 1, 1, 1, 1, 1, 1, 1, 1, 1, 1, 1, 1, 1, 1, 1, 1, 1, 1, 1, 1, 1, 1, 1, 1, 1, 1, 1, 1, 1, 1, 1, 1, 1, 1, 1, 1, 1, 1, 1, 1, 1, 1, 1, 1, 1, 1, 1, 1, 1, 1, 1, 1, 1, 1, 1, 1, 1, 1, 1, 1, 1, 1, 1, 1, 1, 1, 0, 1, 1, 1, 1, 1, 1, 1, 1, 1, 1, 1, 1, 1, 1, 1, 1, 1, 1, 1, 1, 1, 1, 1, 1, 1, 1, 1, 1, 1, 1, 1, 1, 1, 1, 1, 1, 1, 1, 0, 1, 1, 1, 1, 1, 1, 1, 1, 1, 1, 1, 1, 1, 1, 1, 1, 1, 1, 1, 1, 1, 1, 1, 1, 1, 1, 1, 1, 1, 1, 1, 1, 1, 1, 1, 1, 1, 1, 1, 1, 1, 1, 1, 1, 1, 1, 1, 1, 1, 1, 1, 1, 1, 1, 1, 1, 1, 1, 1, 1, 1, 1, 1, 1, 1, 1, 1, 1, 1, 1, 1, 1, 1, 1, 1, 0, 1, 1, 1, 1, 1, 1, 1, 1, 1, 1, 1, 1, 1, 1, 1, 1, 1, 1, 1, 1, 1, 1, 1, 1, 1, 1, 1, 1, 1, 1, 1, 1, 1, 1, 1, 1, 1, 1, 1, 1, 1, 1, 1, 1, 1, 1, 1, 1, 1, 1, 1, 1, 1, 1, 1, 1, 1, 1, 1, 1, 1, 1, 1, 1, 1, 1, 1, 1, 1, 1, 1, 1, 1, 1, 1, 1, 1, 1, 1, 1, 1, 1, 1, 1, 1, 1, 1, 1, 1, 1, 1, 1, 1, 1, 1, 1, 1, 1, 1, 1, 1, 1, 1, 1, 1, 1, 1, 1, 1, 1, 1, 1, 1, 1, 1, 1, 1, 1, 1, 1, 1, 1, 1, 1, 1, 1, 1, 1, 1, 1, 1, 1, 1, 1, 1, 1, 1, 1, 1, 1, 1, 1, 1, 1, 1, 1, 1, 1, 1, 1, 1, 1, 1, 1, 1, 1, 1, 1, 1, 1, 1, 1, 1, 1, 1, 1, 1, 1, 1, 1, 1, 1, 1, 1, 1, 1, 1, 1, 1, 1, 1, 1, 1, 1, 1, 1, 1, 1, 1, 1, 1, 1, 1, 1, 1, 1, 1, 1, 1, 1, 1, 1, 1, 1, 1, 1, 1, 1, 1, 1, 1, 1, 1, 0, 1, 1, 1, 1, 1, 1, 1, 1, 1, 1, 1, 1, 1, 1, 1, 1, 1, 1, 1, 1, 1, 1, 1, 1, 1, 1, 1, 1, 1, 1, 1, 1, 1, 1, 1, 1, 1, 1, 1, 1, 1, 1, 1, 1, 1, 1, 1, 1, 1, 1, 1, 1, 1, 1, 1, 1, 1, 1, 1, 1, 1, 1, 1, 1, 1, 1, 1, 1, 1, 1, 1, 1, 1, 1, 1, 1, 1, 1, 1, 1, 1, 1, 1, 1, 1, 1, 1, 1, 1, 1, 1, 1, 1, 1, 1, 1, 1, 1, 1, 1, 1, 1, 1, 1, 1, 1, 1, 1, 0, 1, 1, 1, 1, 1, 1, 1, 1, 1, 1, 1, 1, 1, 1, 1, 1, 1, 1, 1, 1, 1, 1, 1, 1, 1, 1, 1, 1, 1, 1, 1, 1, 1, 1, 1, 1, 1, 1, 1, 1, 1, 1, 1, 1, 1, 1, 1, 1, 1, 1, 1, 1, 1, 1, 1, 1, 1, 1, 1, 1, 1, 1, 1, 1, 1, 1, 1, 1, 1, 1, 1, 1, 1, 1, 1, 1, 1, 1, 1, 1, 1, 1, 1, 1, 1, 1, 1, 1, 1, 1, 1, 1, 1, 1, 1, 1, 1, 1, 1, 1, 1, 1, 1, 1, 1, 1, 1, 1, 1, 1, 1, 1, 1, 1, 1, 1, 1, 1, 1, 1, 1, 1, 1, 1, 1, 1, 1, 1, 1, 1, 1, 1, 1, 1, 1, 1, 1, 1, 1, 1, 1, 1, 1, 1, 1, 1, 1, 1, 1, 1, 1, 1, 1, 1, 1, 1, 1, 1, 1, 1, 1, 1, 1, 1, 1, 1, 1, 1, 1, 1, 1, 1, 1, 1, 1, 1, 1, 1, 1, 1, 1, 1, 1, 1, 1, 1, 1, 1, 1, 1, 1, 1, 1, 1, 1, 1, 1, 1, 1, 1, 1, 1, 1, 1, 1, 1, 1, 1, 1, 1, 1, 1, 1, 1, 1, 1, 1, 1, 1, 1, 1, 1, 1, 1, 1, 1, 1, 1, 1, 1, 1, 1, 1, 1, 1, 1, 1, 1, 1, 1, 2, 1, 0, 2, 2, 2, 2, 2, 2, 2, 2, 2, 2, 2, 1, 1, 1, 1, 1, 1, 1, 1, 1, 1, 1, 1, 1, 1, 1, 1, 1, 1, 1, 1, 1, 1, 1, 1, 1, 1, 1, 1, 1, 1, 0, 1, 1, 1, 1, 1, 1, 1, 1, 1, 1, 0, 0, 0, 0, 0, 0, 0, 0, 0, 0, 0, 0, 0, 0, 1, 0, 0, 2, 2, 2, 2, 2, 2, 2, 2, 2, 2, 2, 2, 2, 3, 3, 3, 3, 3, 3, 2, 2, 2, 2, 2, 2, 2, 2, 2, 1, 1, 1, 1, 1])
me_cube.materials.append(mat_default)
me_cube.materials.append(mat_stage_rigging)
me_cube.materials.append(mat_stage_floor)
me_cube.materials.append(mat_stage_amp)
me_cube.use_remesh_preserve_volume = False
me_cube.use_remesh_preserve_attributes = False
me_cube.use_mirror_vertex_groups = False
me_cube.update()

# ---- objects
ob_stage_mesh = bpy.data.objects.new('Stage_Mesh', me_cube)
ob_lamp = bpy.data.objects.new('Lamp', light_lamp)
ob_camera = bpy.data.objects.new('Camera', cam_camera)

# ---- transforms, parenting, visibility, modifiers, constraints
ob_stage_mesh.location = (0.0, 0.0, 0.0)
ob_stage_mesh.rotation_euler = (1.571, -0.0, 0.0)
ob_stage_mesh.lock_rotations_4d = False
ob_stage_mesh.empty_display_type = 'ARROWS'
ob_stage_mesh.lineart.crease_threshold = 0.0
ob_lamp.location = (4.076, 1.005, 5.904)
ob_lamp.rotation_euler = (0.6503, 0.05522, 1.866)
ob_lamp.lock_rotations_4d = False
ob_lamp.empty_display_type = 'ARROWS'
ob_lamp.color = (0.0, 0.0, 0.0, 0.0)
ob_lamp.lineart.crease_threshold = 0.0
ob_camera.location = (7.481, -6.508, 5.344)
ob_camera.rotation_euler = (1.109, 0.01082, 0.8149)
ob_camera.lock_rotations_4d = False
ob_camera.empty_display_type = 'ARROWS'
ob_camera.color = (0.0, 0.0, 0.0, 0.0)
ob_camera.display_type = 'WIRE'
ob_camera.lineart.crease_threshold = 0.0

# ---- collection membership
col_collection_1.objects.link(ob_stage_mesh)
col_collection_1.objects.link(ob_lamp)
col_collection_1.objects.link(ob_camera)

# ---- scene / render settings (as saved in the file)
scene.camera = ob_camera
scene.frame_start = 1; scene.frame_end = 250; scene.frame_set(1)
scene.render.engine = 'BLENDER_EEVEE_NEXT'
scene.render.resolution_percentage = 50
scene.render.dither_intensity = 0.0
scene.cycles.use_denoising = False
scene.cycles.samples = 10
scene.cycles.sampling_pattern = 'TABULATED_SOBOL'
scene.cycles.light_sampling_threshold = 0.0
scene.cycles.use_adaptive_sampling = False
scene.cycles.use_light_tree = False
scene.cycles.blur_glossy = 0.0
scene.cycles.pixel_filter_type = 'GAUSSIAN'
scene.cycles.sample_clamp_indirect = 0.0
scene.view_settings.view_transform = 'Standard'
bpy.context.view_layer.update()
